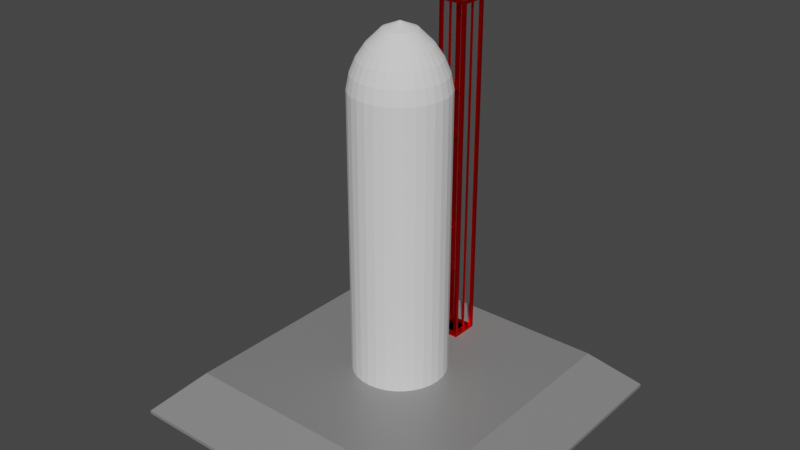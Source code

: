 # Source: space_ship.blend  (saved by Blender 2.91.10; exported with 4.5.12 LTS)
import bpy
from mathutils import Matrix  # noqa: F401  (used for matrix-valued properties, if any)

bpy.ops.wm.read_factory_settings(use_empty=True)
scene = bpy.context.scene
scene.name = 'Scene'

# ---- collections
col_collection = bpy.data.collections.new('Collection'); scene.collection.children.link(col_collection)

# ---- materials (node trees are filled in below, after node groups)
mat_material_002 = bpy.data.materials.new('Material.002')
mat_material_002.alpha_threshold = 0.0
mat_material_002.use_transparent_shadow = False
mat_material_002.line_color = (0.0, 0.0, 0.0, 1.0)
mat_material_001 = bpy.data.materials.new('Material.001')
mat_material_001.alpha_threshold = 0.0
mat_material_001.use_transparent_shadow = False
mat_material_001.line_color = (0.0, 0.0, 0.0, 1.0)
mat_material_003 = bpy.data.materials.new('Material.003')
mat_material_003.alpha_threshold = 0.0
mat_material_003.use_transparent_shadow = False
mat_material_003.line_color = (0.0, 0.0, 0.0, 1.0)
mat_material_004 = bpy.data.materials.new('Material.004')
mat_material_004.alpha_threshold = 0.0
mat_material_004.use_transparent_shadow = False
mat_material_004.line_color = (0.0, 0.0, 0.0, 1.0)
mat_material_005 = bpy.data.materials.new('Material.005')
mat_material_005.alpha_threshold = 0.0
mat_material_005.use_transparent_shadow = False
mat_material_005.line_color = (0.0, 0.0, 0.0, 1.0)
mat_material_006 = bpy.data.materials.new('Material.006')
mat_material_006.alpha_threshold = 0.0
mat_material_006.use_transparent_shadow = False
mat_material_006.line_color = (0.0, 0.0, 0.0, 1.0)
mat_material_008 = bpy.data.materials.new('Material.008')
mat_material_008.alpha_threshold = 0.0
mat_material_008.use_transparent_shadow = False
mat_material_008.line_color = (0.0, 0.0, 0.0, 1.0)
mat_material_007 = bpy.data.materials.new('Material.007')
mat_material_007.alpha_threshold = 0.0
mat_material_007.use_transparent_shadow = False
mat_material_007.line_color = (0.0, 0.0, 0.0, 1.0)

# ---- material node trees
mat_material_002.use_nodes = True; mat_material_002.node_tree.nodes.clear()
_N = mat_material_002.node_tree.nodes; _L = mat_material_002.node_tree.links
n0 = _N.new('ShaderNodeOutputMaterial'); n0.name = 'Material Output'; n0.location = (300, 300)
n1 = _N.new('ShaderNodeBsdfPrincipled'); n1.name = 'Principled BSDF'; n1.location = (10, 300)
n1.distribution = 'GGX'
n1.subsurface_method = 'BURLEY'
n1.inputs[0].default_value = (0.2633, 0.2633, 0.2633, 1.0)
n1.inputs[1].default_value = 0.1654
n1.inputs[2].default_value = 0.4
n1.inputs[3].default_value = 1.45
n1.inputs[27].default_value = (0.0, 0.0, 0.0, 1.0)
n1.inputs[28].default_value = 1.0
_L.new(n1.outputs[0], n0.inputs[0])
n0.is_active_output = True
mat_material_001.use_nodes = True; mat_material_001.node_tree.nodes.clear()
_N = mat_material_001.node_tree.nodes; _L = mat_material_001.node_tree.links
n0 = _N.new('ShaderNodeOutputMaterial'); n0.name = 'Material Output'; n0.location = (300, 300)
n1 = _N.new('ShaderNodeBsdfPrincipled'); n1.name = 'Principled BSDF'; n1.location = (10, 300)
n1.distribution = 'GGX'
n1.subsurface_method = 'BURLEY'
n1.inputs[0].default_value = (1.0, 0.0, 0.0, 1.0)
n1.inputs[1].default_value = 1.0
n1.inputs[2].default_value = 0.4
n1.inputs[3].default_value = 1.45
n1.inputs[27].default_value = (0.0, 0.0, 0.0, 1.0)
n1.inputs[28].default_value = 1.0
_L.new(n1.outputs[0], n0.inputs[0])
n0.is_active_output = True
mat_material_003.use_nodes = True; mat_material_003.node_tree.nodes.clear()
_N = mat_material_003.node_tree.nodes; _L = mat_material_003.node_tree.links
n0 = _N.new('ShaderNodeOutputMaterial'); n0.name = 'Material Output'; n0.location = (300, 300)
n1 = _N.new('ShaderNodeBsdfPrincipled'); n1.name = 'Principled BSDF'; n1.location = (10, 300)
n1.distribution = 'GGX'
n1.subsurface_method = 'BURLEY'
n1.inputs[0].default_value = (1.0, 0.0, 0.0, 1.0)
n1.inputs[1].default_value = 1.0
n1.inputs[2].default_value = 0.4
n1.inputs[3].default_value = 1.45
n1.inputs[27].default_value = (0.0, 0.0, 0.0, 1.0)
n1.inputs[28].default_value = 1.0
_L.new(n1.outputs[0], n0.inputs[0])
n0.is_active_output = True
mat_material_004.use_nodes = True; mat_material_004.node_tree.nodes.clear()
_N = mat_material_004.node_tree.nodes; _L = mat_material_004.node_tree.links
n0 = _N.new('ShaderNodeOutputMaterial'); n0.name = 'Material Output'; n0.location = (300, 300)
n1 = _N.new('ShaderNodeBsdfPrincipled'); n1.name = 'Principled BSDF'; n1.location = (10, 300)
n1.distribution = 'GGX'
n1.subsurface_method = 'BURLEY'
n1.inputs[0].default_value = (1.0, 0.0, 0.0, 1.0)
n1.inputs[1].default_value = 1.0
n1.inputs[2].default_value = 0.4
n1.inputs[3].default_value = 1.45
n1.inputs[27].default_value = (0.0, 0.0, 0.0, 1.0)
n1.inputs[28].default_value = 1.0
_L.new(n1.outputs[0], n0.inputs[0])
n0.is_active_output = True
mat_material_005.use_nodes = True; mat_material_005.node_tree.nodes.clear()
_N = mat_material_005.node_tree.nodes; _L = mat_material_005.node_tree.links
n0 = _N.new('ShaderNodeOutputMaterial'); n0.name = 'Material Output'; n0.location = (300, 300)
n1 = _N.new('ShaderNodeBsdfPrincipled'); n1.name = 'Principled BSDF'; n1.location = (10, 300)
n1.distribution = 'GGX'
n1.subsurface_method = 'BURLEY'
n1.inputs[0].default_value = (1.0, 0.0, 0.0, 1.0)
n1.inputs[1].default_value = 1.0
n1.inputs[2].default_value = 0.4
n1.inputs[3].default_value = 1.45
n1.inputs[27].default_value = (0.0, 0.0, 0.0, 1.0)
n1.inputs[28].default_value = 1.0
_L.new(n1.outputs[0], n0.inputs[0])
n0.is_active_output = True
mat_material_006.use_nodes = True; mat_material_006.node_tree.nodes.clear()
_N = mat_material_006.node_tree.nodes; _L = mat_material_006.node_tree.links
n0 = _N.new('ShaderNodeOutputMaterial'); n0.name = 'Material Output'; n0.location = (300, 300)
n1 = _N.new('ShaderNodeBsdfPrincipled'); n1.name = 'Principled BSDF'; n1.location = (10, 300)
n1.distribution = 'GGX'
n1.subsurface_method = 'BURLEY'
n1.inputs[0].default_value = (1.0, 0.0, 0.0, 1.0)
n1.inputs[1].default_value = 1.0
n1.inputs[2].default_value = 0.4
n1.inputs[3].default_value = 1.45
n1.inputs[27].default_value = (0.0, 0.0, 0.0, 1.0)
n1.inputs[28].default_value = 1.0
_L.new(n1.outputs[0], n0.inputs[0])
n0.is_active_output = True
mat_material_008.use_nodes = True; mat_material_008.node_tree.nodes.clear()
_N = mat_material_008.node_tree.nodes; _L = mat_material_008.node_tree.links
n0 = _N.new('ShaderNodeOutputMaterial'); n0.name = 'Material Output'; n0.location = (300, 300)
n1 = _N.new('ShaderNodeBsdfPrincipled'); n1.name = 'Principled BSDF'; n1.location = (10, 300)
n1.distribution = 'GGX'
n1.subsurface_method = 'BURLEY'
n1.inputs[0].default_value = (1.0, 0.0, 0.0, 1.0)
n1.inputs[1].default_value = 1.0
n1.inputs[2].default_value = 0.4
n1.inputs[3].default_value = 1.45
n1.inputs[27].default_value = (0.0, 0.0, 0.0, 1.0)
n1.inputs[28].default_value = 1.0
_L.new(n1.outputs[0], n0.inputs[0])
n0.is_active_output = True
mat_material_007.use_nodes = True; mat_material_007.node_tree.nodes.clear()
_N = mat_material_007.node_tree.nodes; _L = mat_material_007.node_tree.links
n0 = _N.new('ShaderNodeOutputMaterial'); n0.name = 'Material Output'; n0.location = (300, 300)
n1 = _N.new('ShaderNodeBsdfPrincipled'); n1.name = 'Principled BSDF'; n1.location = (10, 300)
n1.distribution = 'GGX'
n1.subsurface_method = 'BURLEY'
n1.inputs[0].default_value = (1.0, 0.0, 0.0, 1.0)
n1.inputs[1].default_value = 1.0
n1.inputs[2].default_value = 0.4
n1.inputs[3].default_value = 1.45
n1.inputs[27].default_value = (0.0, 0.0, 0.0, 1.0)
n1.inputs[28].default_value = 1.0
_L.new(n1.outputs[0], n0.inputs[0])
n0.is_active_output = True

# ---- world
world_world = bpy.data.worlds.new('World'); scene.world = world_world
world_world.use_nodes = True; world_world.node_tree.nodes.clear()
_N = world_world.node_tree.nodes; _L = world_world.node_tree.links
n0 = _N.new('ShaderNodeOutputWorld'); n0.name = 'World Output'; n0.location = (300, 300)
n1 = _N.new('ShaderNodeBackground'); n1.name = 'Background'; n1.location = (10, 300)
n1.inputs[0].default_value = (0.05088, 0.05088, 0.05088, 1.0)
_L.new(n1.outputs[0], n0.inputs[0])
n0.is_active_output = True
world_world.color = (0.05088, 0.05088, 0.05088)
world_world.use_sun_shadow = False
world_world.sun_shadow_jitter_overblur = 0.0

# ---- meshes
me_cube_002 = bpy.data.meshes.new('Cube.002')
me_cube_002.from_pydata([(0.7652, 0.7652, 1.0), (1.0, 1.0, 0.7652), (0.7652, -0.7652, 1.0), (1.0, -1.0, 0.7652), (-0.7652, 0.7652, 1.0), (-1.0, 1.0, 0.7652), (-0.7652, -0.7652, 1.0), (-1.0, -1.0, 0.7652), (1.0, -1.0, 0.7453), (-1.0, 1.0, 0.7453), (1.0, 1.0, 0.7453), (-1.0, -1.0, 0.7453)], [], [(0, 4, 6, 2), (2, 6, 7, 3), (0, 2, 3, 1), (6, 4, 5, 7), (4, 0, 1, 5), (9, 10, 8, 11), (8, 3, 7, 11), (11, 7, 5, 9), (10, 1, 3, 8), (9, 5, 1, 10)])
_uv = me_cube_002.uv_layers.new(name='UVMap')
_uv.uv.foreach_set('vector', [0.6544, 0.5294, 0.8456, 0.5294, 0.8456, 0.7206, 0.6544, 0.7206, 0.6544, 0.7206, 0.8456, 0.7206, 0.875, 0.75, 0.625, 0.75, 0.6544, 0.5294, 0.6544, 0.7206, 0.5956, 0.75, 0.5956, 0.5, 0.8456, 0.7206, 0.8456, 0.5294, 0.875, 0.5, 0.875, 0.75, 0.8456, 0.5294, 0.6544, 0.5294, 0.625, 0.5, 0.875, 0.5, 0.8325, 0.5425, 0.6675, 0.5425, 0.6675, 0.7075, 0.8325, 0.7075, 0.5932, 0.75, 0.5956, 0.75, 0.5956, 1.0, 0.5932, 1.0, 0.5932, 0.0, 0.5956, 0.0, 0.5956, 0.25, 0.5932, 0.25, 0.5932, 0.5, 0.5956, 0.5, 0.5956, 0.75, 0.5932, 0.75, 0.5932, 0.25, 0.5956, 0.25, 0.5956, 0.5, 0.5932, 0.5])
me_cube_002.materials.append(mat_material_002)
me_cube_002.use_remesh_preserve_volume = False
me_cube_002.use_remesh_preserve_attributes = False
me_cube_002.use_mirror_vertex_groups = False
me_cube_002.update()
me_cylinder = bpy.data.meshes.new('Cylinder')
me_cylinder.from_pydata([(-1.434e-07, 1.0, 0.2706), (-1.713e-07, 0.9393, 0.5742), (-2.254e-07, 0.8216, 0.857), (-3.049e-07, 0.6488, 1.114), (0.1266, 0.6363, 1.114), (0.1603, 0.8058, 0.857), (0.1832, 0.9213, 0.5742), (0.1951, 0.9808, 0.2706), (0.2483, 0.5994, 1.114), (0.3144, 0.7591, 0.857), (0.3595, 0.8678, 0.5742), (0.3827, 0.9239, 0.2706), (0.3604, 0.5394, 1.114), (0.4565, 0.6831, 0.857), (0.5219, 0.781, 0.5742), (0.5556, 0.8315, 0.2706), (0.4587, 0.4587, 1.114), (0.581, 0.581, 0.857), (0.6642, 0.6642, 0.5742), (0.7071, 0.7071, 0.2706), (0.5394, 0.3604, 1.114), (0.6831, 0.4565, 0.857), (0.781, 0.5219, 0.5742), (0.8315, 0.5556, 0.2706), (0.5994, 0.2483, 1.114), (0.7591, 0.3144, 0.857), (0.8678, 0.3595, 0.5742), (0.9239, 0.3827, 0.2706), (0.6363, 0.1266, 1.114), (0.8058, 0.1603, 0.857), (0.9213, 0.1832, 0.5742), (0.9808, 0.1951, 0.2706), (0.6488, -2.439e-07, 1.114), (0.8216, -1.916e-07, 0.857), (0.9393, -1.56e-07, 0.5742), (1.0, -1.376e-07, 0.2706), (0.6363, -0.1266, 1.114), (0.8058, -0.1603, 0.857), (0.9213, -0.1833, 0.5742), (0.9808, -0.1951, 0.2706), (0.5994, -0.2483, 1.114), (0.7591, -0.3144, 0.857), (0.8678, -0.3595, 0.5742), (0.9239, -0.3827, 0.2706), (0.5394, -0.3604, 1.114), (0.6831, -0.4565, 0.857), (0.781, -0.5219, 0.5742), (0.8315, -0.5556, 0.2706), (0.4587, -0.4587, 1.114), (0.581, -0.581, 0.857), (0.6642, -0.6642, 0.5742), (0.7071, -0.7071, 0.2706), (0.3604, -0.5394, 1.114), (0.4565, -0.6831, 0.857), (0.5219, -0.781, 0.5742), (0.5556, -0.8315, 0.2706), (0.2483, -0.5994, 1.114), (0.3144, -0.7591, 0.857), (0.3595, -0.8678, 0.5742), (0.3827, -0.9239, 0.2706), (0.1266, -0.6363, 1.114), (0.1603, -0.8058, 0.857), (0.1832, -0.9213, 0.5742), (0.1951, -0.9808, 0.2706), (-3.64e-07, -0.6488, 1.114), (-4.158e-07, -0.8216, 0.857), (-4.51e-07, -0.9393, 0.5742), (-4.692e-07, -1.0, 0.2706), (-0.1266, -0.6363, 1.114), (-0.1603, -0.8058, 0.857), (-0.1833, -0.9213, 0.5742), (-0.1951, -0.9808, 0.2706), (-0.2483, -0.5994, 1.114), (-0.3144, -0.7591, 0.857), (-0.3595, -0.8678, 0.5742), (-0.3827, -0.9239, 0.2706), (-0.3604, -0.5394, 1.114), (-0.4565, -0.6831, 0.857), (-0.5219, -0.781, 0.5742), (-0.5556, -0.8315, 0.2706), (-0.4587, -0.4587, 1.114), (-0.581, -0.581, 0.857), (-0.6642, -0.6642, 0.5742), (-0.7071, -0.7071, 0.2706), (-0.5394, -0.3604, 1.114), (-0.6831, -0.4565, 0.857), (-0.781, -0.5219, 0.5742), (-0.8315, -0.5556, 0.2706), (-0.5994, -0.2483, 1.114), (-0.7591, -0.3144, 0.857), (-0.8678, -0.3595, 0.5742), (-0.9239, -0.3827, 0.2706), (-0.6363, -0.1266, 1.114), (-0.8058, -0.1603, 0.857), (-0.9213, -0.1832, 0.5742), (-0.9808, -0.1951, 0.2706), (-0.6488, 4.385e-07, 1.114), (-0.8216, 5.93e-07, 0.857), (-0.9393, 6.982e-07, 0.5742), (-1.0, 7.525e-07, 0.2706), (-0.6363, 0.1266, 1.114), (-0.8058, 0.1603, 0.857), (-0.9213, 0.1833, 0.5742), (-0.9808, 0.1951, 0.2706), (-0.5994, 0.2483, 1.114), (-0.7591, 0.3144, 0.857), (-0.8678, 0.3595, 0.5742), (-0.9239, 0.3827, 0.2706), (-0.5394, 0.3604, 1.114), (-0.6831, 0.4565, 0.857), (-0.781, 0.5219, 0.5742), (-0.8315, 0.5556, 0.2706), (-0.4587, 0.4587, 1.114), (-0.581, 0.581, 0.857), (-0.6642, 0.6642, 0.5742), (-0.7071, 0.7071, 0.2706), (-0.3604, 0.5394, 1.114), (-0.4565, 0.6831, 0.857), (-0.5219, 0.781, 0.5742), (-0.5556, 0.8315, 0.2706), (-0.2483, 0.5994, 1.114), (-0.3144, 0.7591, 0.857), (-0.3595, 0.8678, 0.5742), (-0.3827, 0.9239, 0.2706), (-0.1266, 0.6363, 1.114), (-0.1603, 0.8058, 0.857), (-0.1832, 0.9213, 0.5742), (-0.1951, 0.9808, 0.2706), (0.1953, -0.2923, 1.41), (0.005608, -0.008394, 1.551), (0.06858, -0.3448, 1.41), (0.001969, -0.009901, 1.551), (0.1345, -0.3248, 1.41), (0.003863, -0.009326, 1.551), (-2.75e-07, -0.3515, 1.41), (-1.769e-07, -0.01009, 1.551), (-0.06858, -0.3448, 1.41), (-0.001969, -0.009901, 1.551), (-0.1345, -0.3248, 1.41), (-0.003863, -0.009326, 1.551), (-0.1953, -0.2923, 1.41), (-0.005609, -0.008393, 1.551), (-0.007138, -0.007138, 1.551), (-0.2486, -0.2486, 1.41), (-0.2923, -0.1953, 1.41), (-0.008394, -0.005608, 1.551), (-0.3248, -0.1345, 1.41), (-0.009326, -0.003863, 1.551), (-0.3448, -0.06858, 1.41), (-0.009901, -0.00197, 1.551), (-0.3515, 1.728e-07, 1.41), (-0.01009, -1.756e-08, 1.551), (-0.3448, 0.06858, 1.41), (-0.009901, 0.001969, 1.551), (-0.3248, 0.1345, 1.41), (-0.009326, 0.003863, 1.551), (-0.2923, 0.1953, 1.41), (-0.008393, 0.005608, 1.551), (-0.2486, 0.2486, 1.41), (-0.007138, 0.007138, 1.551), (-0.1953, 0.2923, 1.41), (-0.005608, 0.008393, 1.551), (-0.06858, 0.3448, 1.41), (-0.001969, 0.0099, 1.551), (-0.1345, 0.3248, 1.41), (-0.003863, 0.009326, 1.551), (0.06858, 0.3448, 1.41), (0.001969, 0.0099, 1.551), (0.1953, 0.2923, 1.41), (0.005608, 0.008393, 1.551), (0.1345, 0.3248, 1.41), (0.003863, 0.009326, 1.551), (-4.415e-07, 0.3515, 1.41), (-5.364e-07, 0.01009, 1.551), (0.2486, 0.2486, 1.41), (0.007138, 0.007138, 1.551), (0.2923, -0.1953, 1.41), (0.008393, -0.005608, 1.551), (0.2923, 0.1953, 1.41), (0.008393, 0.005608, 1.551), (0.3515, -3.338e-07, 1.41), (0.01009, -3.715e-07, 1.551), (0.3248, -0.1345, 1.41), (0.009326, -0.003863, 1.551), (0.3448, -0.06858, 1.41), (0.0099, -0.00197, 1.551), (0.3448, 0.06858, 1.41), (0.0099, 0.001969, 1.551), (0.3248, 0.1345, 1.41), (0.009326, 0.003863, 1.551), (0.2486, -0.2486, 1.41), (0.007138, -0.007138, 1.551), (0.1951, 0.9808, -5.778), (6.958e-08, 1.0, -5.778), (0.3827, 0.9239, -5.778), (0.5556, 0.8315, -5.778), (0.7071, 0.7071, -5.778), (0.8315, 0.5556, -5.778), (0.9239, 0.3827, -5.778), (0.9808, 0.1951, -5.778), (1.0, -1.376e-07, -5.778), (0.9808, -0.1951, -5.778), (0.9239, -0.3827, -5.778), (0.8315, -0.5556, -5.778), (0.7071, -0.7071, -5.778), (0.5556, -0.8315, -5.778), (0.3827, -0.9239, -5.778), (0.1951, -0.9808, -5.778), (-2.563e-07, -1.0, -5.778), (-0.1951, -0.9808, -5.778), (-0.3827, -0.9239, -5.778), (-0.5556, -0.8315, -5.778), (-0.7071, -0.7071, -5.778), (-0.8315, -0.5556, -5.778), (-0.9239, -0.3827, -5.778), (-0.9808, -0.1951, -5.778), (-1.0, 7.525e-07, -5.778), (-0.9808, 0.1951, -5.778), (-0.9239, 0.3827, -5.778), (-0.8315, 0.5556, -5.778), (-0.7071, 0.7071, -5.778), (-0.5556, 0.8315, -5.778), (-0.3827, 0.9239, -5.778), (-0.1951, 0.9808, -5.778)], [], [(10, 6, 5, 9), (14, 10, 9, 13), (18, 14, 13, 17), (22, 18, 17, 21), (26, 22, 21, 25), (30, 26, 25, 29), (34, 30, 29, 33), (38, 34, 33, 37), (42, 38, 37, 41), (46, 42, 41, 45), (50, 46, 45, 49), (54, 50, 49, 53), (58, 54, 53, 57), (62, 58, 57, 61), (66, 62, 61, 65), (70, 66, 65, 69), (74, 70, 69, 73), (78, 74, 73, 77), (82, 78, 77, 81), (86, 82, 81, 85), (90, 86, 85, 89), (94, 90, 89, 93), (98, 94, 93, 97), (102, 98, 97, 101), (106, 102, 101, 105), (110, 106, 105, 109), (114, 110, 109, 113), (118, 114, 113, 117), (122, 118, 117, 121), (126, 122, 121, 125), (1, 126, 125, 2), (7, 0, 1, 6), (3, 4, 5, 2), (11, 7, 6, 10), (4, 8, 9, 5), (15, 11, 10, 14), (8, 12, 13, 9), (19, 15, 14, 18), (12, 16, 17, 13), (23, 19, 18, 22), (16, 20, 21, 17), (27, 23, 22, 26), (20, 24, 25, 21), (31, 27, 26, 30), (24, 28, 29, 25), (35, 31, 30, 34), (28, 32, 33, 29), (39, 35, 34, 38), (32, 36, 37, 33), (43, 39, 38, 42), (36, 40, 41, 37), (47, 43, 42, 46), (40, 44, 45, 41), (51, 47, 46, 50), (44, 48, 49, 45), (55, 51, 50, 54), (48, 52, 53, 49), (59, 55, 54, 58), (52, 56, 57, 53), (63, 59, 58, 62), (56, 60, 61, 57), (67, 63, 62, 66), (60, 64, 65, 61), (71, 67, 66, 70), (64, 68, 69, 65), (75, 71, 70, 74), (68, 72, 73, 69), (79, 75, 74, 78), (72, 76, 77, 73), (83, 79, 78, 82), (76, 80, 81, 77), (87, 83, 82, 86), (80, 84, 85, 81), (91, 87, 86, 90), (84, 88, 89, 85), (95, 91, 90, 94), (88, 92, 93, 89), (99, 95, 94, 98), (92, 96, 97, 93), (103, 99, 98, 102), (96, 100, 101, 97), (107, 103, 102, 106), (100, 104, 105, 101), (111, 107, 106, 110), (104, 108, 109, 105), (115, 111, 110, 114), (108, 112, 113, 109), (119, 115, 114, 118), (112, 116, 117, 113), (123, 119, 118, 122), (116, 120, 121, 117), (127, 123, 122, 126), (120, 124, 125, 121), (0, 127, 126, 1), (124, 3, 2, 125), (6, 1, 2, 5), (128, 52, 48, 190), (174, 16, 12, 168), (166, 4, 3, 172), (178, 20, 16, 174), (168, 12, 8, 170), (190, 48, 44, 176), (36, 32, 180, 184), (40, 36, 184, 182), (180, 32, 28, 186), (186, 28, 24, 188), (188, 24, 20, 178), (44, 40, 182, 176), (134, 64, 60, 130), (142, 141, 139, 137, 135, 131, 133, 129, 191, 177, 183, 185, 181, 187, 189, 179, 175, 169, 171, 167, 173, 163, 165, 161, 159, 157, 155, 153, 151, 149, 147, 145), (136, 68, 64, 134), (60, 56, 132, 130), (138, 72, 68, 136), (140, 76, 72, 138), (143, 80, 76, 140), (144, 84, 80, 143), (146, 88, 84, 144), (148, 92, 88, 146), (150, 96, 92, 148), (152, 100, 96, 150), (154, 104, 100, 152), (156, 108, 104, 154), (112, 108, 156, 158), (160, 116, 112, 158), (164, 120, 116, 160), (172, 3, 124, 162), (170, 8, 4, 166), (124, 120, 164, 162), (143, 140, 141, 142), (140, 138, 139, 141), (138, 136, 137, 139), (136, 134, 135, 137), (134, 130, 131, 135), (130, 132, 133, 131), (132, 128, 129, 133), (128, 190, 191, 129), (190, 176, 177, 191), (176, 182, 183, 177), (182, 184, 185, 183), (184, 180, 181, 185), (180, 186, 187, 181), (186, 188, 189, 187), (188, 178, 179, 189), (178, 174, 175, 179), (174, 168, 169, 175), (168, 170, 171, 169), (170, 166, 167, 171), (166, 172, 173, 167), (172, 162, 163, 173), (162, 164, 165, 163), (164, 160, 161, 165), (160, 158, 159, 161), (158, 156, 157, 159), (156, 154, 155, 157), (154, 152, 153, 155), (152, 150, 151, 153), (150, 148, 149, 151), (148, 146, 147, 149), (146, 144, 145, 147), (144, 143, 142, 145), (56, 52, 128, 132), (99, 103, 217, 216), (192, 194, 195, 196, 197, 198, 199, 200, 201, 202, 203, 204, 205, 206, 207, 208, 209, 210, 211, 212, 213, 214, 215, 216, 217, 218, 219, 220, 221, 222, 223, 193), (19, 23, 197, 196), (127, 0, 193, 223), (55, 59, 206, 205), (91, 95, 215, 214), (0, 7, 192, 193), (11, 15, 195, 194), (47, 51, 204, 203), (83, 87, 213, 212), (119, 123, 222, 221), (39, 43, 202, 201), (75, 79, 211, 210), (111, 115, 220, 219), (31, 35, 200, 199), (67, 71, 209, 208), (103, 107, 218, 217), (23, 27, 198, 197), (59, 63, 207, 206), (95, 99, 216, 215), (15, 19, 196, 195), (51, 55, 205, 204), (87, 91, 214, 213), (123, 127, 223, 222), (7, 11, 194, 192), (43, 47, 203, 202), (79, 83, 212, 211), (115, 119, 221, 220), (35, 39, 201, 200), (71, 75, 210, 209), (107, 111, 219, 218), (27, 31, 199, 198), (63, 67, 208, 207)])
_uv = me_cylinder.uv_layers.new(name='UVMap')
_uv.uv.foreach_set('vector', [0.9384, 0.7064, 0.9678, 0.7064, 0.966, 0.7771, 0.9403, 0.7771, 0.9072, 0.7064, 0.9366, 0.7064, 0.9347, 0.7771, 0.909, 0.7771, 0.8759, 0.7064, 0.9053, 0.7064, 0.9035, 0.7771, 0.8778, 0.7771, 0.8447, 0.7064, 0.8741, 0.7064, 0.8722, 0.7771, 0.8465, 0.7771, 0.8134, 0.7064, 0.8428, 0.7064, 0.841, 0.7771, 0.8153, 0.7771, 0.7822, 0.7064, 0.8116, 0.7064, 0.8097, 0.7771, 0.784, 0.7771, 0.7509, 0.7064, 0.7803, 0.7064, 0.7785, 0.7771, 0.7528, 0.7771, 0.7197, 0.7064, 0.7491, 0.7064, 0.7472, 0.7771, 0.7215, 0.7771, 0.6884, 0.7064, 0.7178, 0.7064, 0.716, 0.7771, 0.6903, 0.7771, 0.6572, 0.7064, 0.6866, 0.7064, 0.6847, 0.7771, 0.659, 0.7771, 0.6259, 0.7064, 0.6553, 0.7064, 0.6535, 0.7771, 0.6278, 0.7771, 0.5947, 0.7064, 0.6241, 0.7064, 0.6222, 0.7771, 0.5965, 0.7771, 0.5634, 0.7064, 0.5928, 0.7064, 0.591, 0.7771, 0.5653, 0.7771, 0.5322, 0.7064, 0.5616, 0.7064, 0.5597, 0.7771, 0.534, 0.7771, 0.5009, 0.7064, 0.5303, 0.7064, 0.5285, 0.7771, 0.5028, 0.7771, 0.4697, 0.7064, 0.4991, 0.7064, 0.4972, 0.7771, 0.4715, 0.7771, 0.4384, 0.7064, 0.4678, 0.7064, 0.466, 0.7771, 0.4403, 0.7771, 0.4072, 0.7064, 0.4366, 0.7064, 0.4347, 0.7771, 0.409, 0.7771, 0.3759, 0.7064, 0.4053, 0.7064, 0.4035, 0.7771, 0.3778, 0.7771, 0.3447, 0.7064, 0.3741, 0.7064, 0.3722, 0.7771, 0.3465, 0.7771, 0.3134, 0.7064, 0.3428, 0.7064, 0.341, 0.7771, 0.3153, 0.7771, 0.2822, 0.7064, 0.3116, 0.7064, 0.3097, 0.7771, 0.284, 0.7771, 0.2509, 0.7064, 0.2803, 0.7064, 0.2785, 0.7771, 0.2528, 0.7771, 0.2197, 0.7064, 0.2491, 0.7064, 0.2472, 0.7771, 0.2215, 0.7771, 0.1884, 0.7064, 0.2178, 0.7064, 0.216, 0.7771, 0.1903, 0.7771, 0.1572, 0.7064, 0.1866, 0.7064, 0.1847, 0.7771, 0.159, 0.7771, 0.1259, 0.7064, 0.1553, 0.7064, 0.1535, 0.7771, 0.1278, 0.7771, 0.0947, 0.7064, 0.1241, 0.7064, 0.1222, 0.7771, 0.09654, 0.7771, 0.06345, 0.7064, 0.0928, 0.7064, 0.09096, 0.7771, 0.06529, 0.7771, 0.0322, 0.7064, 0.06155, 0.7064, 0.05971, 0.7771, 0.03404, 0.7771, 0.0009483, 0.7064, 0.0303, 0.7064, 0.02846, 0.7771, 0.002788, 0.7771, 0.9688, 0.6305, 1.0, 0.6305, 0.9991, 0.7064, 0.9697, 0.7064, 0.9945, 0.8415, 0.9742, 0.8415, 0.9715, 0.7771, 0.9972, 0.7771, 0.9375, 0.6305, 0.9688, 0.6305, 0.9678, 0.7064, 0.9384, 0.7064, 0.9633, 0.8415, 0.943, 0.8415, 0.9403, 0.7771, 0.966, 0.7771, 0.9062, 0.6305, 0.9375, 0.6305, 0.9366, 0.7064, 0.9072, 0.7064, 0.932, 0.8415, 0.9117, 0.8415, 0.909, 0.7771, 0.9347, 0.7771, 0.875, 0.6305, 0.9062, 0.6305, 0.9053, 0.7064, 0.8759, 0.7064, 0.9008, 0.8415, 0.8805, 0.8415, 0.8778, 0.7771, 0.9035, 0.7771, 0.8438, 0.6305, 0.875, 0.6305, 0.8741, 0.7064, 0.8447, 0.7064, 0.8695, 0.8415, 0.8492, 0.8415, 0.8465, 0.7771, 0.8722, 0.7771, 0.8125, 0.6305, 0.8438, 0.6305, 0.8428, 0.7064, 0.8134, 0.7064, 0.8383, 0.8415, 0.818, 0.8415, 0.8153, 0.7771, 0.841, 0.7771, 0.7812, 0.6305, 0.8125, 0.6305, 0.8116, 0.7064, 0.7822, 0.7064, 0.807, 0.8415, 0.7867, 0.8415, 0.784, 0.7771, 0.8097, 0.7771, 0.75, 0.6305, 0.7812, 0.6305, 0.7803, 0.7064, 0.7509, 0.7064, 0.7758, 0.8415, 0.7555, 0.8415, 0.7528, 0.7771, 0.7785, 0.7771, 0.7188, 0.6305, 0.75, 0.6305, 0.7491, 0.7064, 0.7197, 0.7064, 0.7445, 0.8415, 0.7242, 0.8415, 0.7215, 0.7771, 0.7472, 0.7771, 0.6875, 0.6305, 0.7188, 0.6305, 0.7178, 0.7064, 0.6884, 0.7064, 0.7133, 0.8415, 0.693, 0.8415, 0.6903, 0.7771, 0.716, 0.7771, 0.6562, 0.6305, 0.6875, 0.6305, 0.6866, 0.7064, 0.6572, 0.7064, 0.682, 0.8415, 0.6617, 0.8415, 0.659, 0.7771, 0.6847, 0.7771, 0.625, 0.6305, 0.6562, 0.6305, 0.6553, 0.7064, 0.6259, 0.7064, 0.6508, 0.8415, 0.6305, 0.8415, 0.6278, 0.7771, 0.6535, 0.7771, 0.5938, 0.6305, 0.625, 0.6305, 0.6241, 0.7064, 0.5947, 0.7064, 0.6195, 0.8415, 0.5992, 0.8415, 0.5965, 0.7771, 0.6222, 0.7771, 0.5625, 0.6305, 0.5938, 0.6305, 0.5928, 0.7064, 0.5634, 0.7064, 0.5883, 0.8415, 0.568, 0.8415, 0.5653, 0.7771, 0.591, 0.7771, 0.5312, 0.6305, 0.5625, 0.6305, 0.5616, 0.7064, 0.5322, 0.7064, 0.557, 0.8415, 0.5367, 0.8415, 0.534, 0.7771, 0.5597, 0.7771, 0.5, 0.6305, 0.5312, 0.6305, 0.5303, 0.7064, 0.5009, 0.7064, 0.5258, 0.8415, 0.5055, 0.8415, 0.5028, 0.7771, 0.5285, 0.7771, 0.4688, 0.6305, 0.5, 0.6305, 0.4991, 0.7064, 0.4697, 0.7064, 0.4945, 0.8415, 0.4742, 0.8415, 0.4715, 0.7771, 0.4972, 0.7771, 0.4375, 0.6305, 0.4688, 0.6305, 0.4678, 0.7064, 0.4384, 0.7064, 0.4633, 0.8415, 0.443, 0.8415, 0.4403, 0.7771, 0.466, 0.7771, 0.4062, 0.6305, 0.4375, 0.6305, 0.4366, 0.7064, 0.4072, 0.7064, 0.432, 0.8415, 0.4117, 0.8415, 0.409, 0.7771, 0.4347, 0.7771, 0.375, 0.6305, 0.4062, 0.6305, 0.4053, 0.7064, 0.3759, 0.7064, 0.4008, 0.8415, 0.3805, 0.8415, 0.3778, 0.7771, 0.4035, 0.7771, 0.3438, 0.6305, 0.375, 0.6305, 0.3741, 0.7064, 0.3447, 0.7064, 0.3695, 0.8415, 0.3492, 0.8415, 0.3465, 0.7771, 0.3722, 0.7771, 0.3125, 0.6305, 0.3438, 0.6305, 0.3428, 0.7064, 0.3134, 0.7064, 0.3383, 0.8415, 0.318, 0.8415, 0.3153, 0.7771, 0.341, 0.7771, 0.2812, 0.6305, 0.3125, 0.6305, 0.3116, 0.7064, 0.2822, 0.7064, 0.307, 0.8415, 0.2867, 0.8415, 0.284, 0.7771, 0.3097, 0.7771, 0.25, 0.6305, 0.2812, 0.6305, 0.2803, 0.7064, 0.2509, 0.7064, 0.2758, 0.8415, 0.2555, 0.8415, 0.2528, 0.7771, 0.2785, 0.7771, 0.2188, 0.6305, 0.25, 0.6305, 0.2491, 0.7064, 0.2197, 0.7064, 0.2445, 0.8415, 0.2242, 0.8415, 0.2215, 0.7771, 0.2472, 0.7771, 0.1875, 0.6305, 0.2188, 0.6305, 0.2178, 0.7064, 0.1884, 0.7064, 0.2133, 0.8415, 0.193, 0.8415, 0.1903, 0.7771, 0.216, 0.7771, 0.1562, 0.6305, 0.1875, 0.6305, 0.1866, 0.7064, 0.1572, 0.7064, 0.182, 0.8415, 0.1617, 0.8415, 0.159, 0.7771, 0.1847, 0.7771, 0.125, 0.6305, 0.1562, 0.6305, 0.1553, 0.7064, 0.1259, 0.7064, 0.1508, 0.8415, 0.1305, 0.8415, 0.1278, 0.7771, 0.1535, 0.7771, 0.09375, 0.6305, 0.125, 0.6305, 0.1241, 0.7064, 0.0947, 0.7064, 0.1195, 0.8415, 0.09924, 0.8415, 0.09654, 0.7771, 0.1222, 0.7771, 0.0625, 0.6305, 0.09375, 0.6305, 0.0928, 0.7064, 0.06345, 0.7064, 0.08826, 0.8415, 0.06799, 0.8415, 0.06529, 0.7771, 0.09096, 0.7771, 0.03125, 0.6305, 0.0625, 0.6305, 0.06155, 0.7064, 0.0322, 0.7064, 0.05701, 0.8415, 0.03674, 0.8415, 0.03404, 0.7771, 0.05971, 0.7771, 0.0, 0.6305, 0.03125, 0.6305, 0.0303, 0.7064, 0.0009483, 0.7064, 0.02576, 0.8415, 0.005488, 0.8415, 0.002788, 0.7771, 0.02846, 0.7771, 0.9697, 0.7064, 0.9991, 0.7064, 0.9972, 0.7771, 0.9715, 0.7771, 0.6039, 0.9154, 0.5992, 0.8415, 0.6195, 0.8415, 0.6149, 0.9154, 0.8851, 0.9154, 0.8805, 0.8415, 0.9008, 0.8415, 0.8961, 0.9154, 0.9789, 0.9154, 0.9742, 0.8415, 0.9945, 0.8415, 0.9899, 0.9154, 0.8539, 0.9154, 0.8492, 0.8415, 0.8695, 0.8415, 0.8649, 0.9154, 0.9164, 0.9154, 0.9117, 0.8415, 0.932, 0.8415, 0.9274, 0.9154, 0.6351, 0.9154, 0.6305, 0.8415, 0.6508, 0.8415, 0.6461, 0.9154, 0.7242, 0.8415, 0.7445, 0.8415, 0.7399, 0.9154, 0.7289, 0.9154, 0.693, 0.8415, 0.7133, 0.8415, 0.7086, 0.9154, 0.6976, 0.9154, 0.7601, 0.9154, 0.7555, 0.8415, 0.7758, 0.8415, 0.7711, 0.9154, 0.7914, 0.9154, 0.7867, 0.8415, 0.807, 0.8415, 0.8024, 0.9154, 0.8226, 0.9154, 0.818, 0.8415, 0.8383, 0.8415, 0.8336, 0.9154, 0.6617, 0.8415, 0.682, 0.8415, 0.6774, 0.9154, 0.6664, 0.9154, 0.5101, 0.9154, 0.5055, 0.8415, 0.5258, 0.8415, 0.5211, 0.9154, 0.2483, 0.6267, 0.2487, 0.627, 0.2491, 0.6272, 0.2495, 0.6274, 0.25, 0.6274, 0.2505, 0.6274, 0.2509, 0.6272, 0.2513, 0.627, 0.2517, 0.6267, 0.252, 0.6263, 0.2522, 0.6259, 0.2524, 0.6255, 0.2524, 0.625, 0.2524, 0.6245, 0.2522, 0.6241, 0.252, 0.6237, 0.2517, 0.6233, 0.2513, 0.623, 0.2509, 0.6228, 0.2505, 0.6226, 0.25, 0.6226, 0.2495, 0.6226, 0.2491, 0.6228, 0.2487, 0.623, 0.2483, 0.6233, 0.248, 0.6237, 0.2478, 0.6241, 0.2476, 0.6245, 0.2476, 0.625, 0.2476, 0.6255, 0.2478, 0.6259, 0.248, 0.6263, 0.4789, 0.9154, 0.4742, 0.8415, 0.4945, 0.8415, 0.4899, 0.9154, 0.5367, 0.8415, 0.557, 0.8415, 0.5524, 0.9154, 0.5414, 0.9154, 0.4476, 0.9154, 0.443, 0.8415, 0.4633, 0.8415, 0.4586, 0.9154, 0.4164, 0.9154, 0.4117, 0.8415, 0.432, 0.8415, 0.4274, 0.9154, 0.3851, 0.9154, 0.3805, 0.8415, 0.4008, 0.8415, 0.3961, 0.9154, 0.3539, 0.9154, 0.3492, 0.8415, 0.3695, 0.8415, 0.3649, 0.9154, 0.3226, 0.9154, 0.318, 0.8415, 0.3383, 0.8415, 0.3336, 0.9154, 0.2914, 0.9154, 0.2867, 0.8415, 0.307, 0.8415, 0.3024, 0.9154, 0.2601, 0.9154, 0.2555, 0.8415, 0.2758, 0.8415, 0.2711, 0.9154, 0.2289, 0.9154, 0.2242, 0.8415, 0.2445, 0.8415, 0.2399, 0.9154, 0.1976, 0.9154, 0.193, 0.8415, 0.2133, 0.8415, 0.2086, 0.9154, 0.1664, 0.9154, 0.1617, 0.8415, 0.182, 0.8415, 0.1774, 0.9154, 0.1305, 0.8415, 0.1508, 0.8415, 0.1461, 0.9154, 0.1351, 0.9154, 0.1039, 0.9154, 0.09924, 0.8415, 0.1195, 0.8415, 0.1149, 0.9154, 0.07263, 0.9154, 0.06799, 0.8415, 0.08826, 0.8415, 0.08362, 0.9154, 0.01013, 0.9154, 0.005488, 0.8415, 0.02576, 0.8415, 0.02112, 0.9154, 0.9476, 0.9154, 0.943, 0.8415, 0.9633, 0.8415, 0.9586, 0.9154, 0.03674, 0.8415, 0.05701, 0.8415, 0.05237, 0.9154, 0.04138, 0.9154, 0.3851, 0.9154, 0.3961, 0.9154, 0.3908, 0.9506, 0.3905, 0.9506, 0.4164, 0.9154, 0.4274, 0.9154, 0.422, 0.9506, 0.4217, 0.9506, 0.4476, 0.9154, 0.4586, 0.9154, 0.4533, 0.9506, 0.453, 0.9506, 0.4789, 0.9154, 0.4899, 0.9154, 0.4845, 0.9506, 0.4842, 0.9506, 0.5101, 0.9154, 0.5211, 0.9154, 0.5158, 0.9506, 0.5155, 0.9506, 0.5414, 0.9154, 0.5524, 0.9154, 0.547, 0.9506, 0.5467, 0.9506, 0.5726, 0.9154, 0.5836, 0.9154, 0.5783, 0.9506, 0.578, 0.9506, 0.6039, 0.9154, 0.6149, 0.9154, 0.6095, 0.9506, 0.6092, 0.9506, 0.6351, 0.9154, 0.6461, 0.9154, 0.6408, 0.9506, 0.6405, 0.9506, 0.6664, 0.9154, 0.6774, 0.9154, 0.672, 0.9506, 0.6717, 0.9506, 0.6976, 0.9154, 0.7086, 0.9154, 0.7033, 0.9506, 0.703, 0.9506, 0.7289, 0.9154, 0.7399, 0.9154, 0.7345, 0.9506, 0.7342, 0.9506, 0.7601, 0.9154, 0.7711, 0.9154, 0.7658, 0.9506, 0.7655, 0.9506, 0.7914, 0.9154, 0.8024, 0.9154, 0.797, 0.9506, 0.7967, 0.9506, 0.8226, 0.9154, 0.8336, 0.9154, 0.8283, 0.9506, 0.828, 0.9506, 0.8539, 0.9154, 0.8649, 0.9154, 0.8595, 0.9506, 0.8592, 0.9506, 0.8851, 0.9154, 0.8961, 0.9154, 0.8908, 0.9506, 0.8905, 0.9506, 0.9164, 0.9154, 0.9274, 0.9154, 0.922, 0.9506, 0.9217, 0.9506, 0.9476, 0.9154, 0.9586, 0.9154, 0.9533, 0.9506, 0.953, 0.9506, 0.9789, 0.9154, 0.9899, 0.9154, 0.9845, 0.9506, 0.9842, 0.9506, 0.01013, 0.9154, 0.02112, 0.9154, 0.01578, 0.9506, 0.01547, 0.9506, 0.04138, 0.9154, 0.05237, 0.9154, 0.04703, 0.9506, 0.04672, 0.9506, 0.07263, 0.9154, 0.08362, 0.9154, 0.07828, 0.9506, 0.07797, 0.9506, 0.1039, 0.9154, 0.1149, 0.9154, 0.1095, 0.9506, 0.1092, 0.9506, 0.1351, 0.9154, 0.1461, 0.9154, 0.1408, 0.9506, 0.1405, 0.9506, 0.1664, 0.9154, 0.1774, 0.9154, 0.172, 0.9506, 0.1717, 0.9506, 0.1976, 0.9154, 0.2086, 0.9154, 0.2033, 0.9506, 0.203, 0.9506, 0.2289, 0.9154, 0.2399, 0.9154, 0.2345, 0.9506, 0.2342, 0.9506, 0.2601, 0.9154, 0.2711, 0.9154, 0.2658, 0.9506, 0.2655, 0.9506, 0.2914, 0.9154, 0.3024, 0.9154, 0.297, 0.9506, 0.2967, 0.9506, 0.3226, 0.9154, 0.3336, 0.9154, 0.3283, 0.9506, 0.328, 0.9506, 0.3539, 0.9154, 0.3649, 0.9154, 0.3595, 0.9506, 0.3592, 0.9506, 0.568, 0.8415, 0.5883, 0.8415, 0.5836, 0.9154, 0.5726, 0.9154, 0.25, 0.6305, 0.2188, 0.6305, 0.2188, 0.6305, 0.25, 0.6305, 0.9688, 0.6305, 0.9375, 0.6305, 0.9062, 0.6305, 0.875, 0.6305, 0.8438, 0.6305, 0.8125, 0.6305, 0.7812, 0.6305, 0.75, 0.6305, 0.7188, 0.6305, 0.6875, 0.6305, 0.6562, 0.6305, 0.625, 0.6305, 0.5938, 0.6305, 0.5625, 0.6305, 0.5312, 0.6305, 0.5, 0.6305, 0.4688, 0.6305, 0.4375, 0.6305, 0.4062, 0.6305, 0.375, 0.6305, 0.3438, 0.6305, 0.3125, 0.6305, 0.2812, 0.6305, 0.25, 0.6305, 0.2188, 0.6305, 0.1875, 0.6305, 0.1562, 0.6305, 0.125, 0.6305, 0.09375, 0.6305, 0.0625, 0.6305, 0.03125, 0.6305, 0.0, 0.6305, 0.875, 0.6305, 0.8438, 0.6305, 0.8438, 0.6305, 0.875, 0.6305, 0.03125, 0.6305, 0.0, 0.6305, 0.0, 0.6305, 0.03125, 0.6305, 0.5938, 0.6305, 0.5625, 0.6305, 0.5625, 0.6305, 0.5938, 0.6305, 0.3125, 0.6305, 0.2812, 0.6305, 0.2812, 0.6305, 0.3125, 0.6305, 1.0, 0.6305, 0.9688, 0.6305, 0.9688, 0.6305, 1.0, 0.6305, 0.9375, 0.6305, 0.9062, 0.6305, 0.9062, 0.6305, 0.9375, 0.6305, 0.6562, 0.6305, 0.625, 0.6305, 0.625, 0.6305, 0.6562, 0.6305, 0.375, 0.6305, 0.3438, 0.6305, 0.3438, 0.6305, 0.375, 0.6305, 0.09375, 0.6305, 0.0625, 0.6305, 0.0625, 0.6305, 0.09375, 0.6305, 0.7188, 0.6305, 0.6875, 0.6305, 0.6875, 0.6305, 0.7188, 0.6305, 0.4375, 0.6305, 0.4062, 0.6305, 0.4062, 0.6305, 0.4375, 0.6305, 0.1562, 0.6305, 0.125, 0.6305, 0.125, 0.6305, 0.1562, 0.6305, 0.7812, 0.6305, 0.75, 0.6305, 0.75, 0.6305, 0.7812, 0.6305, 0.5, 0.6305, 0.4688, 0.6305, 0.4688, 0.6305, 0.5, 0.6305, 0.2188, 0.6305, 0.1875, 0.6305, 0.1875, 0.6305, 0.2188, 0.6305, 0.8438, 0.6305, 0.8125, 0.6305, 0.8125, 0.6305, 0.8438, 0.6305, 0.5625, 0.6305, 0.5312, 0.6305, 0.5312, 0.6305, 0.5625, 0.6305, 0.2812, 0.6305, 0.25, 0.6305, 0.25, 0.6305, 0.2812, 0.6305, 0.9062, 0.6305, 0.875, 0.6305, 0.875, 0.6305, 0.9062, 0.6305, 0.625, 0.6305, 0.5938, 0.6305, 0.5938, 0.6305, 0.625, 0.6305, 0.3438, 0.6305, 0.3125, 0.6305, 0.3125, 0.6305, 0.3438, 0.6305, 0.0625, 0.6305, 0.03125, 0.6305, 0.03125, 0.6305, 0.0625, 0.6305, 0.9688, 0.6305, 0.9375, 0.6305, 0.9375, 0.6305, 0.9688, 0.6305, 0.6875, 0.6305, 0.6562, 0.6305, 0.6562, 0.6305, 0.6875, 0.6305, 0.4062, 0.6305, 0.375, 0.6305, 0.375, 0.6305, 0.4062, 0.6305, 0.125, 0.6305, 0.09375, 0.6305, 0.09375, 0.6305, 0.125, 0.6305, 0.75, 0.6305, 0.7188, 0.6305, 0.7188, 0.6305, 0.75, 0.6305, 0.4688, 0.6305, 0.4375, 0.6305, 0.4375, 0.6305, 0.4688, 0.6305, 0.1875, 0.6305, 0.1562, 0.6305, 0.1562, 0.6305, 0.1875, 0.6305, 0.8125, 0.6305, 0.7812, 0.6305, 0.7812, 0.6305, 0.8125, 0.6305, 0.5312, 0.6305, 0.5, 0.6305, 0.5, 0.6305, 0.5312, 0.6305])
me_cylinder.use_remesh_fix_poles = True
me_cylinder.use_remesh_preserve_attributes = False
me_cylinder.use_mirror_vertex_groups = False
me_cylinder.update()
me_cube_005 = bpy.data.meshes.new('Cube.005')
me_cube_005.from_pydata([(-1.0, -1.0, -1.0), (-1.0, -1.0, 1.0), (-1.0, 1.0, -1.0), (-1.0, 1.0, 1.0), (1.0, -1.0, -1.0), (1.0, -1.0, 1.0), (1.0, 1.0, -1.0), (1.0, 1.0, 1.0), (-1.0, 0.7838, -0.9817), (1.0, 0.7838, -0.9817), (-1.0, 0.7838, 0.9817), (1.0, 0.7838, 0.9817), (-1.0, -0.7838, -0.9817), (1.0, -0.7838, -0.9817), (1.0, -0.7838, 0.9817), (-1.0, -0.7838, 0.9817), (-0.7838, -0.7838, -0.9817), (-0.7838, -1.0, -0.9817), (-0.7838, 1.0, -0.9817), (-0.7838, 0.7838, -0.9817), (-0.7838, -1.0, 0.9817), (-0.7838, -0.7838, 0.9817), (-0.7838, 1.0, 0.9817), (-0.7838, 0.7838, 0.9817), (0.7838, -1.0, -0.9817), (0.7838, -0.7838, -0.9817), (0.7838, 1.0, -0.9817), (0.7838, 0.7838, -0.9817), (0.7838, -1.0, 0.9817), (0.7838, -0.7838, 0.9817), (0.7838, 1.0, 0.9817), (0.7838, 0.7838, 0.9817), (0.3741, 0.7838, 0.9817), (-0.3741, 0.7838, -0.9817), (0.3741, -0.7838, -0.9817), (-0.3741, -0.7838, 0.9817), (-0.6937, -0.6937, 0.9817), (-0.6937, -0.6937, 1.0), (-0.6937, 0.6937, 1.0), (-0.6937, 0.6937, 0.9817), (0.331, 0.6937, 0.9817), (0.6937, 0.6937, 1.0), (0.6937, 0.6937, 0.9817), (0.6937, -0.6937, 0.9817), (0.6937, -0.6937, 1.0), (-0.331, -0.6937, 0.9817)], [], [(2, 6, 4, 0), (12, 0, 1, 15), (15, 1, 3, 2, 0, 12, 8, 10), (13, 4, 6, 7, 5, 14, 11, 9), (5, 4, 13, 14), (18, 22, 23, 19), (21, 20, 17, 16), (25, 24, 28, 29), (31, 30, 26, 27), (16, 17, 24, 25, 34), (27, 26, 18, 19, 33), (22, 30, 31, 32, 23), (28, 20, 21, 35, 29), (18, 2, 3, 7, 6, 26, 30, 22), (6, 2, 18, 26), (17, 0, 4, 24), (24, 4, 5, 1, 0, 17, 20, 28), (10, 8, 19, 23), (27, 9, 11, 31), (16, 12, 15, 21), (14, 13, 25, 29), (13, 9, 27, 25), (19, 8, 12, 16), (19, 16, 34, 33), (34, 25, 27, 33), (15, 10, 23, 21), (31, 11, 14, 29), (37, 36, 39, 38), (38, 39, 40, 42, 41), (42, 43, 44, 41), (43, 45, 36, 37, 44), (44, 5, 7, 3, 1, 37, 38, 41), (37, 1, 5, 44), (45, 35, 21, 23, 32, 40, 39, 36), (32, 31, 29, 35, 45, 43, 42, 40)])
_uv = me_cube_005.uv_layers.new(name='UVMap')
_uv.uv.foreach_set('vector', [0.125, 0.5, 0.375, 0.5, 0.375, 0.75, 0.125, 0.75, 0.3773, 0.02702, 0.375, 0.0, 0.625, 0.0, 0.6227, 0.02702, 0.6227, 0.02702, 0.625, 0.0, 0.625, 0.25, 0.375, 0.25, 0.375, 0.0, 0.3773, 0.02702, 0.3773, 0.223, 0.6227, 0.223, 0.3773, 0.723, 0.375, 0.75, 0.375, 0.5, 0.625, 0.5, 0.625, 0.75, 0.6227, 0.723, 0.6227, 0.527, 0.3773, 0.527, 0.625, 0.75, 0.375, 0.75, 0.3773, 0.723, 0.6227, 0.723, 0.375, 0.4511, 0.625, 0.4511, 0.625, 0.4347, 0.375, 0.4347, 0.625, 0.3153, 0.625, 0.2989, 0.375, 0.2989, 0.375, 0.3153, 0.375, 0.9347, 0.375, 0.9511, 0.625, 0.9511, 0.625, 0.9347, 0.625, 0.8153, 0.625, 0.7989, 0.375, 0.7989, 0.375, 0.8153, 0.1903, 0.5, 0.1739, 0.5, 0.1739, 0.75, 0.1903, 0.75, 0.1903, 0.6847, 0.3097, 0.75, 0.3261, 0.75, 0.3261, 0.5, 0.3097, 0.5, 0.3097, 0.5653, 0.6739, 0.5, 0.6739, 0.75, 0.6903, 0.75, 0.6903, 0.6847, 0.6903, 0.5, 0.8261, 0.75, 0.8261, 0.5, 0.8097, 0.5, 0.8097, 0.5653, 0.8097, 0.75, 0.3773, 0.277, 0.375, 0.25, 0.625, 0.25, 0.625, 0.5, 0.375, 0.5, 0.3773, 0.473, 0.6227, 0.473, 0.6227, 0.277, 0.375, 0.5, 0.375, 0.25, 0.3773, 0.277, 0.3773, 0.473, 0.3773, 0.973, 0.375, 1.0, 0.375, 0.75, 0.3773, 0.777, 0.3773, 0.777, 0.375, 0.75, 0.625, 0.75, 0.625, 1.0, 0.375, 1.0, 0.3773, 0.973, 0.6227, 0.973, 0.6227, 0.777, 0.625, 0.2989, 0.375, 0.2989, 0.375, 0.3153, 0.625, 0.3153, 0.375, 0.4347, 0.375, 0.4511, 0.625, 0.4511, 0.625, 0.4347, 0.375, 0.9347, 0.375, 0.9511, 0.625, 0.9511, 0.625, 0.9347, 0.625, 0.7989, 0.375, 0.7989, 0.375, 0.8153, 0.625, 0.8153, 0.3261, 0.75, 0.3261, 0.5, 0.3097, 0.5, 0.3097, 0.75, 0.1903, 0.5, 0.1739, 0.5, 0.1739, 0.75, 0.1903, 0.75, 0.1903, 0.5, 0.1903, 0.75, 0.2785, 0.75, 0.2215, 0.5, 0.2785, 0.75, 0.3097, 0.75, 0.3097, 0.5, 0.2215, 0.5, 0.8261, 0.75, 0.8261, 0.5, 0.8097, 0.5, 0.8097, 0.75, 0.6903, 0.5, 0.6739, 0.5, 0.6739, 0.75, 0.6903, 0.75, 0.6055, 0.0, 0.6022, 0.0, 0.6022, 0.25, 0.6055, 0.25, 0.6055, 0.25, 0.6022, 0.25, 0.6022, 0.4347, 0.6022, 0.5, 0.6055, 0.5, 0.6022, 0.5, 0.6022, 0.75, 0.6055, 0.75, 0.6055, 0.5, 0.6022, 0.75, 0.6022, 0.9347, 0.6022, 1.0, 0.6055, 1.0, 0.6055, 0.75, 0.6633, 0.7117, 0.625, 0.75, 0.625, 0.5, 0.875, 0.5, 0.875, 0.75, 0.8367, 0.7117, 0.8367, 0.5383, 0.6633, 0.5383, 0.8367, 0.7117, 0.875, 0.75, 0.625, 0.75, 0.6633, 0.7117, 0.7752, 0.7356, 0.7785, 0.75, 0.8097, 0.75, 0.8097, 0.5, 0.7215, 0.5, 0.7248, 0.5144, 0.8028, 0.5144, 0.8028, 0.7356, 0.7215, 0.5, 0.6903, 0.5, 0.6903, 0.75, 0.7785, 0.75, 0.7752, 0.7356, 0.6972, 0.7356, 0.6972, 0.5144, 0.7248, 0.5144])
me_cube_005.materials.append(mat_material_001)
me_cube_005.use_remesh_fix_poles = True
me_cube_005.use_remesh_preserve_attributes = False
me_cube_005.use_mirror_vertex_groups = False
me_cube_005.update()
me_cube_008 = bpy.data.meshes.new('Cube.008')
me_cube_008.from_pydata([(-1.0, -1.0, -1.0), (-1.0, -1.0, 1.0), (-1.0, 1.0, -1.0), (-1.0, 1.0, 1.0), (1.0, -1.0, -1.0), (1.0, -1.0, 1.0), (1.0, 1.0, -1.0), (1.0, 1.0, 1.0), (-1.0, 0.7838, -0.9817), (1.0, 0.7838, -0.9817), (-1.0, 0.7838, 0.9817), (1.0, 0.7838, 0.9817), (-1.0, -0.7838, -0.9817), (1.0, -0.7838, -0.9817), (1.0, -0.7838, 0.9817), (-1.0, -0.7838, 0.9817), (-0.7838, -0.7838, -0.9817), (-0.7838, -1.0, -0.9817), (-0.7838, 1.0, -0.9817), (-0.7838, 0.7838, -0.9817), (-0.7838, -1.0, 0.9817), (-0.7838, -0.7838, 0.9817), (-0.7838, 1.0, 0.9817), (-0.7838, 0.7838, 0.9817), (0.7838, -1.0, -0.9817), (0.7838, -0.7838, -0.9817), (0.7838, 1.0, -0.9817), (0.7838, 0.7838, -0.9817), (0.7838, -1.0, 0.9817), (0.7838, -0.7838, 0.9817), (0.7838, 1.0, 0.9817), (0.7838, 0.7838, 0.9817), (0.3741, 0.7838, 0.9817), (-0.3741, 0.7838, -0.9817), (0.3741, -0.7838, -0.9817), (-0.3741, -0.7838, 0.9817), (-0.6937, -0.6937, 0.9817), (-0.6937, -0.6937, 1.0), (-0.6937, 0.6937, 1.0), (-0.6937, 0.6937, 0.9817), (0.331, 0.6937, 0.9817), (0.6937, 0.6937, 1.0), (0.6937, 0.6937, 0.9817), (0.6937, -0.6937, 0.9817), (0.6937, -0.6937, 1.0), (-0.331, -0.6937, 0.9817)], [], [(2, 6, 4, 0), (12, 0, 1, 15), (15, 1, 3, 2, 0, 12, 8, 10), (13, 4, 6, 7, 5, 14, 11, 9), (5, 4, 13, 14), (18, 22, 23, 19), (21, 20, 17, 16), (25, 24, 28, 29), (31, 30, 26, 27), (16, 17, 24, 25, 34), (27, 26, 18, 19, 33), (22, 30, 31, 32, 23), (28, 20, 21, 35, 29), (18, 2, 3, 7, 6, 26, 30, 22), (6, 2, 18, 26), (17, 0, 4, 24), (24, 4, 5, 1, 0, 17, 20, 28), (10, 8, 19, 23), (27, 9, 11, 31), (16, 12, 15, 21), (14, 13, 25, 29), (13, 9, 27, 25), (19, 8, 12, 16), (19, 16, 34, 33), (34, 25, 27, 33), (15, 10, 23, 21), (31, 11, 14, 29), (37, 36, 39, 38), (38, 39, 40, 42, 41), (42, 43, 44, 41), (43, 45, 36, 37, 44), (44, 5, 7, 3, 1, 37, 38, 41), (37, 1, 5, 44), (45, 35, 21, 23, 32, 40, 39, 36), (32, 31, 29, 35, 45, 43, 42, 40)])
_uv = me_cube_008.uv_layers.new(name='UVMap')
_uv.uv.foreach_set('vector', [0.125, 0.5, 0.375, 0.5, 0.375, 0.75, 0.125, 0.75, 0.3773, 0.02702, 0.375, 0.0, 0.625, 0.0, 0.6227, 0.02702, 0.6227, 0.02702, 0.625, 0.0, 0.625, 0.25, 0.375, 0.25, 0.375, 0.0, 0.3773, 0.02702, 0.3773, 0.223, 0.6227, 0.223, 0.3773, 0.723, 0.375, 0.75, 0.375, 0.5, 0.625, 0.5, 0.625, 0.75, 0.6227, 0.723, 0.6227, 0.527, 0.3773, 0.527, 0.625, 0.75, 0.375, 0.75, 0.3773, 0.723, 0.6227, 0.723, 0.375, 0.4511, 0.625, 0.4511, 0.625, 0.4347, 0.375, 0.4347, 0.625, 0.3153, 0.625, 0.2989, 0.375, 0.2989, 0.375, 0.3153, 0.375, 0.9347, 0.375, 0.9511, 0.625, 0.9511, 0.625, 0.9347, 0.625, 0.8153, 0.625, 0.7989, 0.375, 0.7989, 0.375, 0.8153, 0.1903, 0.5, 0.1739, 0.5, 0.1739, 0.75, 0.1903, 0.75, 0.1903, 0.6847, 0.3097, 0.75, 0.3261, 0.75, 0.3261, 0.5, 0.3097, 0.5, 0.3097, 0.5653, 0.6739, 0.5, 0.6739, 0.75, 0.6903, 0.75, 0.6903, 0.6847, 0.6903, 0.5, 0.8261, 0.75, 0.8261, 0.5, 0.8097, 0.5, 0.8097, 0.5653, 0.8097, 0.75, 0.3773, 0.277, 0.375, 0.25, 0.625, 0.25, 0.625, 0.5, 0.375, 0.5, 0.3773, 0.473, 0.6227, 0.473, 0.6227, 0.277, 0.375, 0.5, 0.375, 0.25, 0.3773, 0.277, 0.3773, 0.473, 0.3773, 0.973, 0.375, 1.0, 0.375, 0.75, 0.3773, 0.777, 0.3773, 0.777, 0.375, 0.75, 0.625, 0.75, 0.625, 1.0, 0.375, 1.0, 0.3773, 0.973, 0.6227, 0.973, 0.6227, 0.777, 0.625, 0.2989, 0.375, 0.2989, 0.375, 0.3153, 0.625, 0.3153, 0.375, 0.4347, 0.375, 0.4511, 0.625, 0.4511, 0.625, 0.4347, 0.375, 0.9347, 0.375, 0.9511, 0.625, 0.9511, 0.625, 0.9347, 0.625, 0.7989, 0.375, 0.7989, 0.375, 0.8153, 0.625, 0.8153, 0.3261, 0.75, 0.3261, 0.5, 0.3097, 0.5, 0.3097, 0.75, 0.1903, 0.5, 0.1739, 0.5, 0.1739, 0.75, 0.1903, 0.75, 0.1903, 0.5, 0.1903, 0.75, 0.2785, 0.75, 0.2215, 0.5, 0.2785, 0.75, 0.3097, 0.75, 0.3097, 0.5, 0.2215, 0.5, 0.8261, 0.75, 0.8261, 0.5, 0.8097, 0.5, 0.8097, 0.75, 0.6903, 0.5, 0.6739, 0.5, 0.6739, 0.75, 0.6903, 0.75, 0.6055, 0.0, 0.6022, 0.0, 0.6022, 0.25, 0.6055, 0.25, 0.6055, 0.25, 0.6022, 0.25, 0.6022, 0.4347, 0.6022, 0.5, 0.6055, 0.5, 0.6022, 0.5, 0.6022, 0.75, 0.6055, 0.75, 0.6055, 0.5, 0.6022, 0.75, 0.6022, 0.9347, 0.6022, 1.0, 0.6055, 1.0, 0.6055, 0.75, 0.6633, 0.7117, 0.625, 0.75, 0.625, 0.5, 0.875, 0.5, 0.875, 0.75, 0.8367, 0.7117, 0.8367, 0.5383, 0.6633, 0.5383, 0.8367, 0.7117, 0.875, 0.75, 0.625, 0.75, 0.6633, 0.7117, 0.7752, 0.7356, 0.7785, 0.75, 0.8097, 0.75, 0.8097, 0.5, 0.7215, 0.5, 0.7248, 0.5144, 0.8028, 0.5144, 0.8028, 0.7356, 0.7215, 0.5, 0.6903, 0.5, 0.6903, 0.75, 0.7785, 0.75, 0.7752, 0.7356, 0.6972, 0.7356, 0.6972, 0.5144, 0.7248, 0.5144])
me_cube_008.materials.append(mat_material_003)
me_cube_008.use_remesh_fix_poles = True
me_cube_008.use_remesh_preserve_attributes = False
me_cube_008.use_mirror_vertex_groups = False
me_cube_008.update()
me_cube_009 = bpy.data.meshes.new('Cube.009')
me_cube_009.from_pydata([(-1.0, -1.0, -1.0), (-1.0, -1.0, 1.0), (-1.0, 1.0, -1.0), (-1.0, 1.0, 1.0), (1.0, -1.0, -1.0), (1.0, -1.0, 1.0), (1.0, 1.0, -1.0), (1.0, 1.0, 1.0), (-1.0, 0.7838, -0.9817), (1.0, 0.7838, -0.9817), (-1.0, 0.7838, 0.9817), (1.0, 0.7838, 0.9817), (-1.0, -0.7838, -0.9817), (1.0, -0.7838, -0.9817), (1.0, -0.7838, 0.9817), (-1.0, -0.7838, 0.9817), (-0.7838, -0.7838, -0.9817), (-0.7838, -1.0, -0.9817), (-0.7838, 1.0, -0.9817), (-0.7838, 0.7838, -0.9817), (-0.7838, -1.0, 0.9817), (-0.7838, -0.7838, 0.9817), (-0.7838, 1.0, 0.9817), (-0.7838, 0.7838, 0.9817), (0.7838, -1.0, -0.9817), (0.7838, -0.7838, -0.9817), (0.7838, 1.0, -0.9817), (0.7838, 0.7838, -0.9817), (0.7838, -1.0, 0.9817), (0.7838, -0.7838, 0.9817), (0.7838, 1.0, 0.9817), (0.7838, 0.7838, 0.9817), (0.3741, 0.7838, 0.9817), (-0.3741, 0.7838, -0.9817), (0.3741, -0.7838, -0.9817), (-0.3741, -0.7838, 0.9817), (-0.6937, -0.6937, 0.9817), (-0.6937, -0.6937, 1.0), (-0.6937, 0.6937, 1.0), (-0.6937, 0.6937, 0.9817), (0.331, 0.6937, 0.9817), (0.6937, 0.6937, 1.0), (0.6937, 0.6937, 0.9817), (0.6937, -0.6937, 0.9817), (0.6937, -0.6937, 1.0), (-0.331, -0.6937, 0.9817)], [], [(2, 6, 4, 0), (12, 0, 1, 15), (15, 1, 3, 2, 0, 12, 8, 10), (13, 4, 6, 7, 5, 14, 11, 9), (5, 4, 13, 14), (18, 22, 23, 19), (21, 20, 17, 16), (25, 24, 28, 29), (31, 30, 26, 27), (16, 17, 24, 25, 34), (27, 26, 18, 19, 33), (22, 30, 31, 32, 23), (28, 20, 21, 35, 29), (18, 2, 3, 7, 6, 26, 30, 22), (6, 2, 18, 26), (17, 0, 4, 24), (24, 4, 5, 1, 0, 17, 20, 28), (10, 8, 19, 23), (27, 9, 11, 31), (16, 12, 15, 21), (14, 13, 25, 29), (13, 9, 27, 25), (19, 8, 12, 16), (19, 16, 34, 33), (34, 25, 27, 33), (15, 10, 23, 21), (31, 11, 14, 29), (37, 36, 39, 38), (38, 39, 40, 42, 41), (42, 43, 44, 41), (43, 45, 36, 37, 44), (44, 5, 7, 3, 1, 37, 38, 41), (37, 1, 5, 44), (45, 35, 21, 23, 32, 40, 39, 36), (32, 31, 29, 35, 45, 43, 42, 40)])
_uv = me_cube_009.uv_layers.new(name='UVMap')
_uv.uv.foreach_set('vector', [0.125, 0.5, 0.375, 0.5, 0.375, 0.75, 0.125, 0.75, 0.3773, 0.02702, 0.375, 0.0, 0.625, 0.0, 0.6227, 0.02702, 0.6227, 0.02702, 0.625, 0.0, 0.625, 0.25, 0.375, 0.25, 0.375, 0.0, 0.3773, 0.02702, 0.3773, 0.223, 0.6227, 0.223, 0.3773, 0.723, 0.375, 0.75, 0.375, 0.5, 0.625, 0.5, 0.625, 0.75, 0.6227, 0.723, 0.6227, 0.527, 0.3773, 0.527, 0.625, 0.75, 0.375, 0.75, 0.3773, 0.723, 0.6227, 0.723, 0.375, 0.4511, 0.625, 0.4511, 0.625, 0.4347, 0.375, 0.4347, 0.625, 0.3153, 0.625, 0.2989, 0.375, 0.2989, 0.375, 0.3153, 0.375, 0.9347, 0.375, 0.9511, 0.625, 0.9511, 0.625, 0.9347, 0.625, 0.8153, 0.625, 0.7989, 0.375, 0.7989, 0.375, 0.8153, 0.1903, 0.5, 0.1739, 0.5, 0.1739, 0.75, 0.1903, 0.75, 0.1903, 0.6847, 0.3097, 0.75, 0.3261, 0.75, 0.3261, 0.5, 0.3097, 0.5, 0.3097, 0.5653, 0.6739, 0.5, 0.6739, 0.75, 0.6903, 0.75, 0.6903, 0.6847, 0.6903, 0.5, 0.8261, 0.75, 0.8261, 0.5, 0.8097, 0.5, 0.8097, 0.5653, 0.8097, 0.75, 0.3773, 0.277, 0.375, 0.25, 0.625, 0.25, 0.625, 0.5, 0.375, 0.5, 0.3773, 0.473, 0.6227, 0.473, 0.6227, 0.277, 0.375, 0.5, 0.375, 0.25, 0.3773, 0.277, 0.3773, 0.473, 0.3773, 0.973, 0.375, 1.0, 0.375, 0.75, 0.3773, 0.777, 0.3773, 0.777, 0.375, 0.75, 0.625, 0.75, 0.625, 1.0, 0.375, 1.0, 0.3773, 0.973, 0.6227, 0.973, 0.6227, 0.777, 0.625, 0.2989, 0.375, 0.2989, 0.375, 0.3153, 0.625, 0.3153, 0.375, 0.4347, 0.375, 0.4511, 0.625, 0.4511, 0.625, 0.4347, 0.375, 0.9347, 0.375, 0.9511, 0.625, 0.9511, 0.625, 0.9347, 0.625, 0.7989, 0.375, 0.7989, 0.375, 0.8153, 0.625, 0.8153, 0.3261, 0.75, 0.3261, 0.5, 0.3097, 0.5, 0.3097, 0.75, 0.1903, 0.5, 0.1739, 0.5, 0.1739, 0.75, 0.1903, 0.75, 0.1903, 0.5, 0.1903, 0.75, 0.2785, 0.75, 0.2215, 0.5, 0.2785, 0.75, 0.3097, 0.75, 0.3097, 0.5, 0.2215, 0.5, 0.8261, 0.75, 0.8261, 0.5, 0.8097, 0.5, 0.8097, 0.75, 0.6903, 0.5, 0.6739, 0.5, 0.6739, 0.75, 0.6903, 0.75, 0.6055, 0.0, 0.6022, 0.0, 0.6022, 0.25, 0.6055, 0.25, 0.6055, 0.25, 0.6022, 0.25, 0.6022, 0.4347, 0.6022, 0.5, 0.6055, 0.5, 0.6022, 0.5, 0.6022, 0.75, 0.6055, 0.75, 0.6055, 0.5, 0.6022, 0.75, 0.6022, 0.9347, 0.6022, 1.0, 0.6055, 1.0, 0.6055, 0.75, 0.6633, 0.7117, 0.625, 0.75, 0.625, 0.5, 0.875, 0.5, 0.875, 0.75, 0.8367, 0.7117, 0.8367, 0.5383, 0.6633, 0.5383, 0.8367, 0.7117, 0.875, 0.75, 0.625, 0.75, 0.6633, 0.7117, 0.7752, 0.7356, 0.7785, 0.75, 0.8097, 0.75, 0.8097, 0.5, 0.7215, 0.5, 0.7248, 0.5144, 0.8028, 0.5144, 0.8028, 0.7356, 0.7215, 0.5, 0.6903, 0.5, 0.6903, 0.75, 0.7785, 0.75, 0.7752, 0.7356, 0.6972, 0.7356, 0.6972, 0.5144, 0.7248, 0.5144])
me_cube_009.materials.append(mat_material_004)
me_cube_009.use_remesh_fix_poles = True
me_cube_009.use_remesh_preserve_attributes = False
me_cube_009.use_mirror_vertex_groups = False
me_cube_009.update()
me_cube_010 = bpy.data.meshes.new('Cube.010')
me_cube_010.from_pydata([(-1.0, -1.0, -1.0), (-1.0, -1.0, 1.0), (-1.0, 1.0, -1.0), (-1.0, 1.0, 1.0), (1.0, -1.0, -1.0), (1.0, -1.0, 1.0), (1.0, 1.0, -1.0), (1.0, 1.0, 1.0), (-1.0, 0.7838, -0.9817), (1.0, 0.7838, -0.9817), (-1.0, 0.7838, 0.9817), (1.0, 0.7838, 0.9817), (-1.0, -0.7838, -0.9817), (1.0, -0.7838, -0.9817), (1.0, -0.7838, 0.9817), (-1.0, -0.7838, 0.9817), (-0.7838, -0.7838, -0.9817), (-0.7838, -1.0, -0.9817), (-0.7838, 1.0, -0.9817), (-0.7838, 0.7838, -0.9817), (-0.7838, -1.0, 0.9817), (-0.7838, -0.7838, 0.9817), (-0.7838, 1.0, 0.9817), (-0.7838, 0.7838, 0.9817), (0.7838, -1.0, -0.9817), (0.7838, -0.7838, -0.9817), (0.7838, 1.0, -0.9817), (0.7838, 0.7838, -0.9817), (0.7838, -1.0, 0.9817), (0.7838, -0.7838, 0.9817), (0.7838, 1.0, 0.9817), (0.7838, 0.7838, 0.9817), (0.3741, 0.7838, 0.9817), (-0.3741, 0.7838, -0.9817), (0.3741, -0.7838, -0.9817), (-0.3741, -0.7838, 0.9817), (-0.6937, -0.6937, 0.9817), (-0.6937, -0.6937, 1.0), (-0.6937, 0.6937, 1.0), (-0.6937, 0.6937, 0.9817), (0.331, 0.6937, 0.9817), (0.6937, 0.6937, 1.0), (0.6937, 0.6937, 0.9817), (0.6937, -0.6937, 0.9817), (0.6937, -0.6937, 1.0), (-0.331, -0.6937, 0.9817)], [], [(2, 6, 4, 0), (12, 0, 1, 15), (15, 1, 3, 2, 0, 12, 8, 10), (13, 4, 6, 7, 5, 14, 11, 9), (5, 4, 13, 14), (18, 22, 23, 19), (21, 20, 17, 16), (25, 24, 28, 29), (31, 30, 26, 27), (16, 17, 24, 25, 34), (27, 26, 18, 19, 33), (22, 30, 31, 32, 23), (28, 20, 21, 35, 29), (18, 2, 3, 7, 6, 26, 30, 22), (6, 2, 18, 26), (17, 0, 4, 24), (24, 4, 5, 1, 0, 17, 20, 28), (10, 8, 19, 23), (27, 9, 11, 31), (16, 12, 15, 21), (14, 13, 25, 29), (13, 9, 27, 25), (19, 8, 12, 16), (19, 16, 34, 33), (34, 25, 27, 33), (15, 10, 23, 21), (31, 11, 14, 29), (37, 36, 39, 38), (38, 39, 40, 42, 41), (42, 43, 44, 41), (43, 45, 36, 37, 44), (44, 5, 7, 3, 1, 37, 38, 41), (37, 1, 5, 44), (45, 35, 21, 23, 32, 40, 39, 36), (32, 31, 29, 35, 45, 43, 42, 40)])
_uv = me_cube_010.uv_layers.new(name='UVMap')
_uv.uv.foreach_set('vector', [0.125, 0.5, 0.375, 0.5, 0.375, 0.75, 0.125, 0.75, 0.3773, 0.02702, 0.375, 0.0, 0.625, 0.0, 0.6227, 0.02702, 0.6227, 0.02702, 0.625, 0.0, 0.625, 0.25, 0.375, 0.25, 0.375, 0.0, 0.3773, 0.02702, 0.3773, 0.223, 0.6227, 0.223, 0.3773, 0.723, 0.375, 0.75, 0.375, 0.5, 0.625, 0.5, 0.625, 0.75, 0.6227, 0.723, 0.6227, 0.527, 0.3773, 0.527, 0.625, 0.75, 0.375, 0.75, 0.3773, 0.723, 0.6227, 0.723, 0.375, 0.4511, 0.625, 0.4511, 0.625, 0.4347, 0.375, 0.4347, 0.625, 0.3153, 0.625, 0.2989, 0.375, 0.2989, 0.375, 0.3153, 0.375, 0.9347, 0.375, 0.9511, 0.625, 0.9511, 0.625, 0.9347, 0.625, 0.8153, 0.625, 0.7989, 0.375, 0.7989, 0.375, 0.8153, 0.1903, 0.5, 0.1739, 0.5, 0.1739, 0.75, 0.1903, 0.75, 0.1903, 0.6847, 0.3097, 0.75, 0.3261, 0.75, 0.3261, 0.5, 0.3097, 0.5, 0.3097, 0.5653, 0.6739, 0.5, 0.6739, 0.75, 0.6903, 0.75, 0.6903, 0.6847, 0.6903, 0.5, 0.8261, 0.75, 0.8261, 0.5, 0.8097, 0.5, 0.8097, 0.5653, 0.8097, 0.75, 0.3773, 0.277, 0.375, 0.25, 0.625, 0.25, 0.625, 0.5, 0.375, 0.5, 0.3773, 0.473, 0.6227, 0.473, 0.6227, 0.277, 0.375, 0.5, 0.375, 0.25, 0.3773, 0.277, 0.3773, 0.473, 0.3773, 0.973, 0.375, 1.0, 0.375, 0.75, 0.3773, 0.777, 0.3773, 0.777, 0.375, 0.75, 0.625, 0.75, 0.625, 1.0, 0.375, 1.0, 0.3773, 0.973, 0.6227, 0.973, 0.6227, 0.777, 0.625, 0.2989, 0.375, 0.2989, 0.375, 0.3153, 0.625, 0.3153, 0.375, 0.4347, 0.375, 0.4511, 0.625, 0.4511, 0.625, 0.4347, 0.375, 0.9347, 0.375, 0.9511, 0.625, 0.9511, 0.625, 0.9347, 0.625, 0.7989, 0.375, 0.7989, 0.375, 0.8153, 0.625, 0.8153, 0.3261, 0.75, 0.3261, 0.5, 0.3097, 0.5, 0.3097, 0.75, 0.1903, 0.5, 0.1739, 0.5, 0.1739, 0.75, 0.1903, 0.75, 0.1903, 0.5, 0.1903, 0.75, 0.2785, 0.75, 0.2215, 0.5, 0.2785, 0.75, 0.3097, 0.75, 0.3097, 0.5, 0.2215, 0.5, 0.8261, 0.75, 0.8261, 0.5, 0.8097, 0.5, 0.8097, 0.75, 0.6903, 0.5, 0.6739, 0.5, 0.6739, 0.75, 0.6903, 0.75, 0.6055, 0.0, 0.6022, 0.0, 0.6022, 0.25, 0.6055, 0.25, 0.6055, 0.25, 0.6022, 0.25, 0.6022, 0.4347, 0.6022, 0.5, 0.6055, 0.5, 0.6022, 0.5, 0.6022, 0.75, 0.6055, 0.75, 0.6055, 0.5, 0.6022, 0.75, 0.6022, 0.9347, 0.6022, 1.0, 0.6055, 1.0, 0.6055, 0.75, 0.6633, 0.7117, 0.625, 0.75, 0.625, 0.5, 0.875, 0.5, 0.875, 0.75, 0.8367, 0.7117, 0.8367, 0.5383, 0.6633, 0.5383, 0.8367, 0.7117, 0.875, 0.75, 0.625, 0.75, 0.6633, 0.7117, 0.7752, 0.7356, 0.7785, 0.75, 0.8097, 0.75, 0.8097, 0.5, 0.7215, 0.5, 0.7248, 0.5144, 0.8028, 0.5144, 0.8028, 0.7356, 0.7215, 0.5, 0.6903, 0.5, 0.6903, 0.75, 0.7785, 0.75, 0.7752, 0.7356, 0.6972, 0.7356, 0.6972, 0.5144, 0.7248, 0.5144])
me_cube_010.materials.append(mat_material_005)
me_cube_010.use_remesh_fix_poles = True
me_cube_010.use_remesh_preserve_attributes = False
me_cube_010.use_mirror_vertex_groups = False
me_cube_010.update()
me_cube_011 = bpy.data.meshes.new('Cube.011')
me_cube_011.from_pydata([(-1.0, -1.0, -1.0), (-1.0, -1.0, 1.0), (-1.0, 1.0, -1.0), (-1.0, 1.0, 1.0), (1.0, -1.0, -1.0), (1.0, -1.0, 1.0), (1.0, 1.0, -1.0), (1.0, 1.0, 1.0), (-1.0, 0.7838, -0.9817), (1.0, 0.7838, -0.9817), (-1.0, 0.7838, 0.9817), (1.0, 0.7838, 0.9817), (-1.0, -0.7838, -0.9817), (1.0, -0.7838, -0.9817), (1.0, -0.7838, 0.9817), (-1.0, -0.7838, 0.9817), (-0.7838, -0.7838, -0.9817), (-0.7838, -1.0, -0.9817), (-0.7838, 1.0, -0.9817), (-0.7838, 0.7838, -0.9817), (-0.7838, -1.0, 0.9817), (-0.7838, -0.7838, 0.9817), (-0.7838, 1.0, 0.9817), (-0.7838, 0.7838, 0.9817), (0.7838, -1.0, -0.9817), (0.7838, -0.7838, -0.9817), (0.7838, 1.0, -0.9817), (0.7838, 0.7838, -0.9817), (0.7838, -1.0, 0.9817), (0.7838, -0.7838, 0.9817), (0.7838, 1.0, 0.9817), (0.7838, 0.7838, 0.9817), (0.3741, 0.7838, 0.9817), (-0.3741, 0.7838, -0.9817), (0.3741, -0.7838, -0.9817), (-0.3741, -0.7838, 0.9817), (-0.6937, -0.6937, 0.9817), (-0.6937, -0.6937, 1.0), (-0.6937, 0.6937, 1.0), (-0.6937, 0.6937, 0.9817), (0.331, 0.6937, 0.9817), (0.6937, 0.6937, 1.0), (0.6937, 0.6937, 0.9817), (0.6937, -0.6937, 0.9817), (0.6937, -0.6937, 1.0), (-0.331, -0.6937, 0.9817)], [], [(2, 6, 4, 0), (12, 0, 1, 15), (15, 1, 3, 2, 0, 12, 8, 10), (13, 4, 6, 7, 5, 14, 11, 9), (5, 4, 13, 14), (18, 22, 23, 19), (21, 20, 17, 16), (25, 24, 28, 29), (31, 30, 26, 27), (16, 17, 24, 25, 34), (27, 26, 18, 19, 33), (22, 30, 31, 32, 23), (28, 20, 21, 35, 29), (18, 2, 3, 7, 6, 26, 30, 22), (6, 2, 18, 26), (17, 0, 4, 24), (24, 4, 5, 1, 0, 17, 20, 28), (10, 8, 19, 23), (27, 9, 11, 31), (16, 12, 15, 21), (14, 13, 25, 29), (13, 9, 27, 25), (19, 8, 12, 16), (19, 16, 34, 33), (34, 25, 27, 33), (15, 10, 23, 21), (31, 11, 14, 29), (37, 36, 39, 38), (38, 39, 40, 42, 41), (42, 43, 44, 41), (43, 45, 36, 37, 44), (44, 5, 7, 3, 1, 37, 38, 41), (37, 1, 5, 44), (45, 35, 21, 23, 32, 40, 39, 36), (32, 31, 29, 35, 45, 43, 42, 40)])
_uv = me_cube_011.uv_layers.new(name='UVMap')
_uv.uv.foreach_set('vector', [0.125, 0.5, 0.375, 0.5, 0.375, 0.75, 0.125, 0.75, 0.3773, 0.02702, 0.375, 0.0, 0.625, 0.0, 0.6227, 0.02702, 0.6227, 0.02702, 0.625, 0.0, 0.625, 0.25, 0.375, 0.25, 0.375, 0.0, 0.3773, 0.02702, 0.3773, 0.223, 0.6227, 0.223, 0.3773, 0.723, 0.375, 0.75, 0.375, 0.5, 0.625, 0.5, 0.625, 0.75, 0.6227, 0.723, 0.6227, 0.527, 0.3773, 0.527, 0.625, 0.75, 0.375, 0.75, 0.3773, 0.723, 0.6227, 0.723, 0.375, 0.4511, 0.625, 0.4511, 0.625, 0.4347, 0.375, 0.4347, 0.625, 0.3153, 0.625, 0.2989, 0.375, 0.2989, 0.375, 0.3153, 0.375, 0.9347, 0.375, 0.9511, 0.625, 0.9511, 0.625, 0.9347, 0.625, 0.8153, 0.625, 0.7989, 0.375, 0.7989, 0.375, 0.8153, 0.1903, 0.5, 0.1739, 0.5, 0.1739, 0.75, 0.1903, 0.75, 0.1903, 0.6847, 0.3097, 0.75, 0.3261, 0.75, 0.3261, 0.5, 0.3097, 0.5, 0.3097, 0.5653, 0.6739, 0.5, 0.6739, 0.75, 0.6903, 0.75, 0.6903, 0.6847, 0.6903, 0.5, 0.8261, 0.75, 0.8261, 0.5, 0.8097, 0.5, 0.8097, 0.5653, 0.8097, 0.75, 0.3773, 0.277, 0.375, 0.25, 0.625, 0.25, 0.625, 0.5, 0.375, 0.5, 0.3773, 0.473, 0.6227, 0.473, 0.6227, 0.277, 0.375, 0.5, 0.375, 0.25, 0.3773, 0.277, 0.3773, 0.473, 0.3773, 0.973, 0.375, 1.0, 0.375, 0.75, 0.3773, 0.777, 0.3773, 0.777, 0.375, 0.75, 0.625, 0.75, 0.625, 1.0, 0.375, 1.0, 0.3773, 0.973, 0.6227, 0.973, 0.6227, 0.777, 0.625, 0.2989, 0.375, 0.2989, 0.375, 0.3153, 0.625, 0.3153, 0.375, 0.4347, 0.375, 0.4511, 0.625, 0.4511, 0.625, 0.4347, 0.375, 0.9347, 0.375, 0.9511, 0.625, 0.9511, 0.625, 0.9347, 0.625, 0.7989, 0.375, 0.7989, 0.375, 0.8153, 0.625, 0.8153, 0.3261, 0.75, 0.3261, 0.5, 0.3097, 0.5, 0.3097, 0.75, 0.1903, 0.5, 0.1739, 0.5, 0.1739, 0.75, 0.1903, 0.75, 0.1903, 0.5, 0.1903, 0.75, 0.2785, 0.75, 0.2215, 0.5, 0.2785, 0.75, 0.3097, 0.75, 0.3097, 0.5, 0.2215, 0.5, 0.8261, 0.75, 0.8261, 0.5, 0.8097, 0.5, 0.8097, 0.75, 0.6903, 0.5, 0.6739, 0.5, 0.6739, 0.75, 0.6903, 0.75, 0.6055, 0.0, 0.6022, 0.0, 0.6022, 0.25, 0.6055, 0.25, 0.6055, 0.25, 0.6022, 0.25, 0.6022, 0.4347, 0.6022, 0.5, 0.6055, 0.5, 0.6022, 0.5, 0.6022, 0.75, 0.6055, 0.75, 0.6055, 0.5, 0.6022, 0.75, 0.6022, 0.9347, 0.6022, 1.0, 0.6055, 1.0, 0.6055, 0.75, 0.6633, 0.7117, 0.625, 0.75, 0.625, 0.5, 0.875, 0.5, 0.875, 0.75, 0.8367, 0.7117, 0.8367, 0.5383, 0.6633, 0.5383, 0.8367, 0.7117, 0.875, 0.75, 0.625, 0.75, 0.6633, 0.7117, 0.7752, 0.7356, 0.7785, 0.75, 0.8097, 0.75, 0.8097, 0.5, 0.7215, 0.5, 0.7248, 0.5144, 0.8028, 0.5144, 0.8028, 0.7356, 0.7215, 0.5, 0.6903, 0.5, 0.6903, 0.75, 0.7785, 0.75, 0.7752, 0.7356, 0.6972, 0.7356, 0.6972, 0.5144, 0.7248, 0.5144])
me_cube_011.materials.append(mat_material_006)
me_cube_011.use_remesh_fix_poles = True
me_cube_011.use_remesh_preserve_attributes = False
me_cube_011.use_mirror_vertex_groups = False
me_cube_011.update()
me_cube_013 = bpy.data.meshes.new('Cube.013')
me_cube_013.from_pydata([(-1.0, -1.0, -1.0), (-1.0, -1.0, 1.0), (-1.0, 1.0, -1.0), (-1.0, 1.0, 1.0), (1.0, -1.0, -1.0), (1.0, -1.0, 1.0), (1.0, 1.0, -1.0), (1.0, 1.0, 1.0), (-1.0, 0.7838, -0.9817), (1.0, 0.7838, -0.9817), (-1.0, 0.7838, 0.9817), (1.0, 0.7838, 0.9817), (-1.0, -0.7838, -0.9817), (1.0, -0.7838, -0.9817), (1.0, -0.7838, 0.9817), (-1.0, -0.7838, 0.9817), (-0.7838, -0.7838, -0.9817), (-0.7838, -1.0, -0.9817), (-0.7838, 1.0, -0.9817), (-0.7838, 0.7838, -0.9817), (-0.7838, -1.0, 0.9817), (-0.7838, -0.7838, 0.9817), (-0.7838, 1.0, 0.9817), (-0.7838, 0.7838, 0.9817), (0.7838, -1.0, -0.9817), (0.7838, -0.7838, -0.9817), (0.7838, 1.0, -0.9817), (0.7838, 0.7838, -0.9817), (0.7838, -1.0, 0.9817), (0.7838, -0.7838, 0.9817), (0.7838, 1.0, 0.9817), (0.7838, 0.7838, 0.9817), (0.3741, 0.7838, 0.9817), (-0.3741, 0.7838, -0.9817), (0.3741, -0.7838, -0.9817), (-0.3741, -0.7838, 0.9817), (-0.6937, -0.6937, 0.9817), (-0.6937, -0.6937, 1.0), (-0.6937, 0.6937, 1.0), (-0.6937, 0.6937, 0.9817), (0.331, 0.6937, 0.9817), (0.6937, 0.6937, 1.0), (0.6937, 0.6937, 0.9817), (0.6937, -0.6937, 0.9817), (0.6937, -0.6937, 1.0), (-0.331, -0.6937, 0.9817)], [], [(2, 6, 4, 0), (12, 0, 1, 15), (15, 1, 3, 2, 0, 12, 8, 10), (13, 4, 6, 7, 5, 14, 11, 9), (5, 4, 13, 14), (18, 22, 23, 19), (21, 20, 17, 16), (25, 24, 28, 29), (31, 30, 26, 27), (16, 17, 24, 25, 34), (27, 26, 18, 19, 33), (22, 30, 31, 32, 23), (28, 20, 21, 35, 29), (18, 2, 3, 7, 6, 26, 30, 22), (6, 2, 18, 26), (17, 0, 4, 24), (24, 4, 5, 1, 0, 17, 20, 28), (10, 8, 19, 23), (27, 9, 11, 31), (16, 12, 15, 21), (14, 13, 25, 29), (13, 9, 27, 25), (19, 8, 12, 16), (19, 16, 34, 33), (34, 25, 27, 33), (15, 10, 23, 21), (31, 11, 14, 29), (37, 36, 39, 38), (38, 39, 40, 42, 41), (42, 43, 44, 41), (43, 45, 36, 37, 44), (44, 5, 7, 3, 1, 37, 38, 41), (37, 1, 5, 44), (45, 35, 21, 23, 32, 40, 39, 36), (32, 31, 29, 35, 45, 43, 42, 40)])
_uv = me_cube_013.uv_layers.new(name='UVMap')
_uv.uv.foreach_set('vector', [0.125, 0.5, 0.375, 0.5, 0.375, 0.75, 0.125, 0.75, 0.3773, 0.02702, 0.375, 0.0, 0.625, 0.0, 0.6227, 0.02702, 0.6227, 0.02702, 0.625, 0.0, 0.625, 0.25, 0.375, 0.25, 0.375, 0.0, 0.3773, 0.02702, 0.3773, 0.223, 0.6227, 0.223, 0.3773, 0.723, 0.375, 0.75, 0.375, 0.5, 0.625, 0.5, 0.625, 0.75, 0.6227, 0.723, 0.6227, 0.527, 0.3773, 0.527, 0.625, 0.75, 0.375, 0.75, 0.3773, 0.723, 0.6227, 0.723, 0.375, 0.4511, 0.625, 0.4511, 0.625, 0.4347, 0.375, 0.4347, 0.625, 0.3153, 0.625, 0.2989, 0.375, 0.2989, 0.375, 0.3153, 0.375, 0.9347, 0.375, 0.9511, 0.625, 0.9511, 0.625, 0.9347, 0.625, 0.8153, 0.625, 0.7989, 0.375, 0.7989, 0.375, 0.8153, 0.1903, 0.5, 0.1739, 0.5, 0.1739, 0.75, 0.1903, 0.75, 0.1903, 0.6847, 0.3097, 0.75, 0.3261, 0.75, 0.3261, 0.5, 0.3097, 0.5, 0.3097, 0.5653, 0.6739, 0.5, 0.6739, 0.75, 0.6903, 0.75, 0.6903, 0.6847, 0.6903, 0.5, 0.8261, 0.75, 0.8261, 0.5, 0.8097, 0.5, 0.8097, 0.5653, 0.8097, 0.75, 0.3773, 0.277, 0.375, 0.25, 0.625, 0.25, 0.625, 0.5, 0.375, 0.5, 0.3773, 0.473, 0.6227, 0.473, 0.6227, 0.277, 0.375, 0.5, 0.375, 0.25, 0.3773, 0.277, 0.3773, 0.473, 0.3773, 0.973, 0.375, 1.0, 0.375, 0.75, 0.3773, 0.777, 0.3773, 0.777, 0.375, 0.75, 0.625, 0.75, 0.625, 1.0, 0.375, 1.0, 0.3773, 0.973, 0.6227, 0.973, 0.6227, 0.777, 0.625, 0.2989, 0.375, 0.2989, 0.375, 0.3153, 0.625, 0.3153, 0.375, 0.4347, 0.375, 0.4511, 0.625, 0.4511, 0.625, 0.4347, 0.375, 0.9347, 0.375, 0.9511, 0.625, 0.9511, 0.625, 0.9347, 0.625, 0.7989, 0.375, 0.7989, 0.375, 0.8153, 0.625, 0.8153, 0.3261, 0.75, 0.3261, 0.5, 0.3097, 0.5, 0.3097, 0.75, 0.1903, 0.5, 0.1739, 0.5, 0.1739, 0.75, 0.1903, 0.75, 0.1903, 0.5, 0.1903, 0.75, 0.2785, 0.75, 0.2215, 0.5, 0.2785, 0.75, 0.3097, 0.75, 0.3097, 0.5, 0.2215, 0.5, 0.8261, 0.75, 0.8261, 0.5, 0.8097, 0.5, 0.8097, 0.75, 0.6903, 0.5, 0.6739, 0.5, 0.6739, 0.75, 0.6903, 0.75, 0.6055, 0.0, 0.6022, 0.0, 0.6022, 0.25, 0.6055, 0.25, 0.6055, 0.25, 0.6022, 0.25, 0.6022, 0.4347, 0.6022, 0.5, 0.6055, 0.5, 0.6022, 0.5, 0.6022, 0.75, 0.6055, 0.75, 0.6055, 0.5, 0.6022, 0.75, 0.6022, 0.9347, 0.6022, 1.0, 0.6055, 1.0, 0.6055, 0.75, 0.6633, 0.7117, 0.625, 0.75, 0.625, 0.5, 0.875, 0.5, 0.875, 0.75, 0.8367, 0.7117, 0.8367, 0.5383, 0.6633, 0.5383, 0.8367, 0.7117, 0.875, 0.75, 0.625, 0.75, 0.6633, 0.7117, 0.7752, 0.7356, 0.7785, 0.75, 0.8097, 0.75, 0.8097, 0.5, 0.7215, 0.5, 0.7248, 0.5144, 0.8028, 0.5144, 0.8028, 0.7356, 0.7215, 0.5, 0.6903, 0.5, 0.6903, 0.75, 0.7785, 0.75, 0.7752, 0.7356, 0.6972, 0.7356, 0.6972, 0.5144, 0.7248, 0.5144])
me_cube_013.materials.append(mat_material_008)
me_cube_013.use_remesh_fix_poles = True
me_cube_013.use_remesh_preserve_attributes = False
me_cube_013.use_mirror_vertex_groups = False
me_cube_013.update()
me_cube_012 = bpy.data.meshes.new('Cube.012')
me_cube_012.from_pydata([(-1.0, -1.0, -1.0), (-1.0, -1.0, 1.0), (-1.0, 1.0, -1.0), (-1.0, 1.0, 1.0), (1.0, -1.0, -1.0), (1.0, -1.0, 1.0), (1.0, 1.0, -1.0), (1.0, 1.0, 1.0), (-1.0, 0.7838, -0.9817), (1.0, 0.7838, -0.9817), (-1.0, 0.7838, 0.9817), (1.0, 0.7838, 0.9817), (-1.0, -0.7838, -0.9817), (1.0, -0.7838, -0.9817), (1.0, -0.7838, 0.9817), (-1.0, -0.7838, 0.9817), (-0.7838, -0.7838, -0.9817), (-0.7838, -1.0, -0.9817), (-0.7838, 1.0, -0.9817), (-0.7838, 0.7838, -0.9817), (-0.7838, -1.0, 0.9817), (-0.7838, -0.7838, 0.9817), (-0.7838, 1.0, 0.9817), (-0.7838, 0.7838, 0.9817), (0.7838, -1.0, -0.9817), (0.7838, -0.7838, -0.9817), (0.7838, 1.0, -0.9817), (0.7838, 0.7838, -0.9817), (0.7838, -1.0, 0.9817), (0.7838, -0.7838, 0.9817), (0.7838, 1.0, 0.9817), (0.7838, 0.7838, 0.9817), (0.3741, 0.7838, 0.9817), (-0.3741, 0.7838, -0.9817), (0.3741, -0.7838, -0.9817), (-0.3741, -0.7838, 0.9817), (-0.6937, -0.6937, 0.9817), (-0.6937, -0.6937, 1.0), (-0.6937, 0.6937, 1.0), (-0.6937, 0.6937, 0.9817), (0.331, 0.6937, 0.9817), (0.6937, 0.6937, 1.0), (0.6937, 0.6937, 0.9817), (0.6937, -0.6937, 0.9817), (0.6937, -0.6937, 1.0), (-0.331, -0.6937, 0.9817)], [], [(2, 6, 4, 0), (12, 0, 1, 15), (15, 1, 3, 2, 0, 12, 8, 10), (13, 4, 6, 7, 5, 14, 11, 9), (5, 4, 13, 14), (18, 22, 23, 19), (21, 20, 17, 16), (25, 24, 28, 29), (31, 30, 26, 27), (16, 17, 24, 25, 34), (27, 26, 18, 19, 33), (22, 30, 31, 32, 23), (28, 20, 21, 35, 29), (18, 2, 3, 7, 6, 26, 30, 22), (6, 2, 18, 26), (17, 0, 4, 24), (24, 4, 5, 1, 0, 17, 20, 28), (10, 8, 19, 23), (27, 9, 11, 31), (16, 12, 15, 21), (14, 13, 25, 29), (13, 9, 27, 25), (19, 8, 12, 16), (19, 16, 34, 33), (34, 25, 27, 33), (15, 10, 23, 21), (31, 11, 14, 29), (37, 36, 39, 38), (38, 39, 40, 42, 41), (42, 43, 44, 41), (43, 45, 36, 37, 44), (44, 5, 7, 3, 1, 37, 38, 41), (37, 1, 5, 44), (45, 35, 21, 23, 32, 40, 39, 36), (32, 31, 29, 35, 45, 43, 42, 40)])
_uv = me_cube_012.uv_layers.new(name='UVMap')
_uv.uv.foreach_set('vector', [0.125, 0.5, 0.375, 0.5, 0.375, 0.75, 0.125, 0.75, 0.3773, 0.02702, 0.375, 0.0, 0.625, 0.0, 0.6227, 0.02702, 0.6227, 0.02702, 0.625, 0.0, 0.625, 0.25, 0.375, 0.25, 0.375, 0.0, 0.3773, 0.02702, 0.3773, 0.223, 0.6227, 0.223, 0.3773, 0.723, 0.375, 0.75, 0.375, 0.5, 0.625, 0.5, 0.625, 0.75, 0.6227, 0.723, 0.6227, 0.527, 0.3773, 0.527, 0.625, 0.75, 0.375, 0.75, 0.3773, 0.723, 0.6227, 0.723, 0.375, 0.4511, 0.625, 0.4511, 0.625, 0.4347, 0.375, 0.4347, 0.625, 0.3153, 0.625, 0.2989, 0.375, 0.2989, 0.375, 0.3153, 0.375, 0.9347, 0.375, 0.9511, 0.625, 0.9511, 0.625, 0.9347, 0.625, 0.8153, 0.625, 0.7989, 0.375, 0.7989, 0.375, 0.8153, 0.1903, 0.5, 0.1739, 0.5, 0.1739, 0.75, 0.1903, 0.75, 0.1903, 0.6847, 0.3097, 0.75, 0.3261, 0.75, 0.3261, 0.5, 0.3097, 0.5, 0.3097, 0.5653, 0.6739, 0.5, 0.6739, 0.75, 0.6903, 0.75, 0.6903, 0.6847, 0.6903, 0.5, 0.8261, 0.75, 0.8261, 0.5, 0.8097, 0.5, 0.8097, 0.5653, 0.8097, 0.75, 0.3773, 0.277, 0.375, 0.25, 0.625, 0.25, 0.625, 0.5, 0.375, 0.5, 0.3773, 0.473, 0.6227, 0.473, 0.6227, 0.277, 0.375, 0.5, 0.375, 0.25, 0.3773, 0.277, 0.3773, 0.473, 0.3773, 0.973, 0.375, 1.0, 0.375, 0.75, 0.3773, 0.777, 0.3773, 0.777, 0.375, 0.75, 0.625, 0.75, 0.625, 1.0, 0.375, 1.0, 0.3773, 0.973, 0.6227, 0.973, 0.6227, 0.777, 0.625, 0.2989, 0.375, 0.2989, 0.375, 0.3153, 0.625, 0.3153, 0.375, 0.4347, 0.375, 0.4511, 0.625, 0.4511, 0.625, 0.4347, 0.375, 0.9347, 0.375, 0.9511, 0.625, 0.9511, 0.625, 0.9347, 0.625, 0.7989, 0.375, 0.7989, 0.375, 0.8153, 0.625, 0.8153, 0.3261, 0.75, 0.3261, 0.5, 0.3097, 0.5, 0.3097, 0.75, 0.1903, 0.5, 0.1739, 0.5, 0.1739, 0.75, 0.1903, 0.75, 0.1903, 0.5, 0.1903, 0.75, 0.2785, 0.75, 0.2215, 0.5, 0.2785, 0.75, 0.3097, 0.75, 0.3097, 0.5, 0.2215, 0.5, 0.8261, 0.75, 0.8261, 0.5, 0.8097, 0.5, 0.8097, 0.75, 0.6903, 0.5, 0.6739, 0.5, 0.6739, 0.75, 0.6903, 0.75, 0.6055, 0.0, 0.6022, 0.0, 0.6022, 0.25, 0.6055, 0.25, 0.6055, 0.25, 0.6022, 0.25, 0.6022, 0.4347, 0.6022, 0.5, 0.6055, 0.5, 0.6022, 0.5, 0.6022, 0.75, 0.6055, 0.75, 0.6055, 0.5, 0.6022, 0.75, 0.6022, 0.9347, 0.6022, 1.0, 0.6055, 1.0, 0.6055, 0.75, 0.6633, 0.7117, 0.625, 0.75, 0.625, 0.5, 0.875, 0.5, 0.875, 0.75, 0.8367, 0.7117, 0.8367, 0.5383, 0.6633, 0.5383, 0.8367, 0.7117, 0.875, 0.75, 0.625, 0.75, 0.6633, 0.7117, 0.7752, 0.7356, 0.7785, 0.75, 0.8097, 0.75, 0.8097, 0.5, 0.7215, 0.5, 0.7248, 0.5144, 0.8028, 0.5144, 0.8028, 0.7356, 0.7215, 0.5, 0.6903, 0.5, 0.6903, 0.75, 0.7785, 0.75, 0.7752, 0.7356, 0.6972, 0.7356, 0.6972, 0.5144, 0.7248, 0.5144])
me_cube_012.materials.append(mat_material_007)
me_cube_012.use_remesh_fix_poles = True
me_cube_012.use_remesh_preserve_attributes = False
me_cube_012.use_mirror_vertex_groups = False
me_cube_012.update()

# ---- objects
ob_cube_001 = bpy.data.objects.new('Cube.001', me_cube_002)
ob_cylinder = bpy.data.objects.new('Cylinder', me_cylinder)
ob_cube = bpy.data.objects.new('Cube', me_cube_005)
ob_cube_002 = bpy.data.objects.new('Cube.002', me_cube_008)
ob_cube_003 = bpy.data.objects.new('Cube.003', me_cube_009)
ob_cube_004 = bpy.data.objects.new('Cube.004', me_cube_010)
ob_cube_005 = bpy.data.objects.new('Cube.005', me_cube_011)
ob_cube_007 = bpy.data.objects.new('Cube.007', me_cube_013)
ob_cube_006 = bpy.data.objects.new('Cube.006', me_cube_012)

# ---- transforms, parenting, visibility, modifiers, constraints
ob_cube_001.location = (0.0, 0.0, 0.25)
ob_cube_001.lock_rotations_4d = False
ob_cube_001.empty_display_type = 'ARROWS'
ob_cube_001.lineart.crease_threshold = 0.0
ob_cylinder.location = (3.897e-08, 5.794e-08, 2.819)
ob_cylinder.scale = (0.2718, 0.2718, 0.2718)
ob_cylinder.lineart.crease_threshold = 0.0
ob_cube.location = (1.49e-08, 0.3005, 2.782)
ob_cube.rotation_euler = (1.571, 0.0, 0.0)
ob_cube.scale = (0.01425, 0.01986, 0.1753)
ob_cube.lineart.crease_threshold = 0.0
ob_cube_002.location = (1.49e-08, 0.4962, 2.251)
ob_cube_002.scale = (0.04546, 0.04546, 1.008)
ob_cube_002.lineart.crease_threshold = 0.0
ob_cube_003.location = (1.49e-08, 0.4962, 2.251)
ob_cube_003.scale = (0.01934, 0.01934, 1.008)
ob_cube_003.lineart.crease_threshold = 0.0
ob_cube_004.location = (1.49e-08, 0.4962, 2.251)
ob_cube_004.scale = (0.08196, 0.08196, 1.008)
ob_cube_004.lineart.crease_threshold = 0.0
ob_cube_005.location = (1.49e-08, 0.3005, 2.511)
ob_cube_005.rotation_euler = (1.571, 0.0, 0.0)
ob_cube_005.scale = (0.01425, 0.01986, 0.1753)
ob_cube_005.lineart.crease_threshold = 0.0
ob_cube_007.location = (1.49e-08, 0.3005, 1.958)
ob_cube_007.rotation_euler = (1.571, 0.0, 0.0)
ob_cube_007.scale = (0.01425, 0.01986, 0.1753)
ob_cube_007.lineart.crease_threshold = 0.0
ob_cube_006.location = (1.49e-08, 0.3005, 1.687)
ob_cube_006.rotation_euler = (1.571, 0.0, 0.0)
ob_cube_006.scale = (0.01425, 0.01986, 0.1753)
ob_cube_006.lineart.crease_threshold = 0.0

# ---- collection membership
col_collection.objects.link(ob_cube_001)
col_collection.objects.link(ob_cylinder)
col_collection.objects.link(ob_cube)
col_collection.objects.link(ob_cube_002)
col_collection.objects.link(ob_cube_003)
col_collection.objects.link(ob_cube_004)
col_collection.objects.link(ob_cube_005)
col_collection.objects.link(ob_cube_007)
col_collection.objects.link(ob_cube_006)

# ---- scene / render settings (as saved in the file)
scene.frame_start = 1; scene.frame_end = 250; scene.frame_set(1)
scene.render.engine = 'BLENDER_EEVEE_NEXT'
scene.cycles.use_denoising = False
scene.cycles.samples = 128
scene.cycles.sampling_pattern = 'TABULATED_SOBOL'
scene.cycles.use_adaptive_sampling = False
scene.cycles.use_light_tree = False
scene.view_settings.view_transform = 'Filmic'
bpy.context.view_layer.update()

# ---- added for rendering (the .blend has no active camera and no usable light): camera, sun
cam_auto = bpy.data.cameras.new('AutoCamera')
cam_auto.lens = 50.0
cam_auto.sensor_width = 36.0
cam_auto.clip_end = 1000.0
ob_auto_camera = bpy.data.objects.new('AutoCamera', cam_auto)
scene.collection.objects.link(ob_auto_camera)
ob_auto_camera.location = (3.35206, -4.02247, 4.80894)
ob_auto_camera.rotation_euler = (1.09748, -7.21219e-08, 0.694738)
scene.camera = ob_auto_camera
light_auto_sun = bpy.data.lights.new('AutoSun', 'SUN')
light_auto_sun.energy = 3.0
light_auto_sun.angle = 0.0523599
ob_auto_sun = bpy.data.objects.new('AutoSun', light_auto_sun)
scene.collection.objects.link(ob_auto_sun)
ob_auto_sun.rotation_euler = (0.872665, 0.174533, 0.523599)
bpy.context.view_layer.update()
